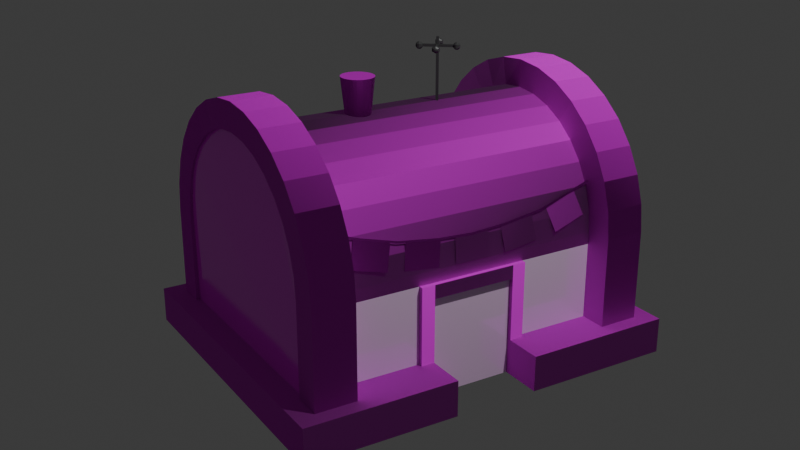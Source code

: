 # Source: Krusty_Krab.blend  (saved by Blender 4.5.90; exported with 4.5.12 LTS)
import bpy
from mathutils import Matrix  # noqa: F401  (used for matrix-valued properties, if any)

bpy.ops.wm.read_factory_settings(use_empty=True)
scene = bpy.context.scene
scene.name = 'Scene'

# ---- collections
col_collection = bpy.data.collections.new('Collection'); scene.collection.children.link(col_collection)

# ---- images (referenced by path relative to the original .blend; pixels are not part of the script)
import os
ASSET_DIR = os.environ.get("B2B_ASSET_DIR", "")  # directory of the original .blend (textures are referenced by path, not embedded)
HERE = os.path.dirname(os.path.abspath(__file__))  # packed textures are extracted next to this script under _unpacked/

def load_image(name, relpath, width, height, colorspace="sRGB"):
    """Load a texture the original file referenced (path relative to the .blend, or extracted next to this script)."""
    p = next((c for c in (os.path.join(HERE, relpath), os.path.join(ASSET_DIR, relpath)) if relpath and os.path.exists(c)), "")
    if p:
        img = bpy.data.images.load(p, check_existing=True)
        img.name = name
    else:  # same state as the original file: an image datablock whose file is absent (Cycles renders it pink)
        img = bpy.data.images.new(name, width, height)
        img.source = "FILE"
        img.filepath = "//" + (relpath or name)
    img.colorspace_settings.name = colorspace
    return img
img_ui2leaxlw_4k_albedo_jpeg_001 = load_image('ui2leaxlw_4K_Albedo.jpeg.001', 'ui2leaxlw_4K_Albedo.jpeg', 1024, 1024, 'sRGB')
img_ui2leaxlw_4k_roughness_jpeg = load_image('ui2leaxlw_4K_Roughness.jpeg', 'ui2leaxlw_4K_Roughness.jpeg', 1024, 1024, 'sRGB')
img_ui2leaxlw_4k_normal_jpeg = load_image('ui2leaxlw_4K_Normal.jpeg', 'ui2leaxlw_4K_Normal.jpeg', 1024, 1024, 'sRGB')
img_icon_simple_straight_line_37ea68e09d909aee36c8c85587968c33_pn = load_image('icon-simple-straight-line-37ea68e09d909aee36c8c85587968c33.pn', 'icon-simple-straight-line-37ea68e09d909aee36c8c85587968c33.png', 1024, 1024, 'sRGB')
img_seamless_pattern_metal_iron_plates_for_graphic_design_textured = load_image('seamless-pattern-metal-iron-plates-for-graphic-design-textured', 'seamless-pattern-metal-iron-plates-for-graphic-design-textured-background-illustration-construction-of-metal-and-nails-vector.jpg', 1024, 1024, 'sRGB')
img_metalnormalmap_png = load_image('metalnormalmap.png', 'metalnormalmap.png', 1024, 1024, 'sRGB')
img_goodenough2_png_001 = load_image('GOODENOUGH2.png.001', 'GOODENOUGH2.png', 1024, 1024, 'sRGB')
img_ulztacqs_4k_albedo_jpeg_001 = load_image('ulztacqs_4K_Albedo.jpeg.001', 'ulztacqs_4K_Albedo.jpeg', 1024, 1024, 'sRGB')
img_ulztacqs_4k_normal_jpeg_001 = load_image('ulztacqs_4K_Normal.jpeg.001', 'ulztacqs_4K_Normal.jpeg', 1024, 1024, 'sRGB')
img_flag1_png_001 = load_image('flag1.png.001', 'flag1.png', 1024, 1024, 'sRGB')
img_normalmap_png = load_image('NormalMap.png', 'NormalMap.png', 1024, 1024, 'Non-Color')
img_flag2_png_001 = load_image('flag2.png.001', 'flag2.png', 1024, 1024, 'sRGB')
img_flag3_png_001 = load_image('flag3.png.001', 'flag3.png', 1024, 1024, 'sRGB')
img_flag4_png_001 = load_image('flag4.png.001', 'flag4.png', 1024, 1024, 'sRGB')
img_flag5_png_001 = load_image('flag5.png.001', 'flag5.png', 1024, 1024, 'sRGB')
img_normalmap_png_001 = load_image('NormalMap.png.001', 'NormalMap.png', 1024, 1024, 'sRGB')

# ---- materials (node trees are filled in below, after node groups)
mat_krustwood = bpy.data.materials.new('KrustWood')
mat_glass = bpy.data.materials.new('Glass')
mat_lightmetal = bpy.data.materials.new('LightMetal')
mat_darkmetal = bpy.data.materials.new('DarkMetal')
mat_fishnet = bpy.data.materials.new('Fishnet')
mat_rope = bpy.data.materials.new('Rope')
mat_flag1 = bpy.data.materials.new('flag1')
mat_flag2 = bpy.data.materials.new('flag2')
mat_flag3 = bpy.data.materials.new('flag3')
mat_flag4 = bpy.data.materials.new('flag4')
mat_flag5 = bpy.data.materials.new('flag5')
mat_glassdoor = bpy.data.materials.new('Glassdoor')

# ---- material node trees
mat_krustwood.use_nodes = True; mat_krustwood.node_tree.nodes.clear()
_N = mat_krustwood.node_tree.nodes; _L = mat_krustwood.node_tree.links
n0 = _N.new('ShaderNodeBsdfPrincipled'); n0.name = 'Principled BSDF'; n0.location = (-262, 100)
n1 = _N.new('ShaderNodeOutputMaterial'); n1.name = 'Material Output'; n1.location = (138, 100)
n2 = _N.new('ShaderNodeTexImage'); n2.name = 'Image Texture'; n2.location = (-808, 98)
n2.image = img_ui2leaxlw_4k_albedo_jpeg_001
n3 = _N.new('ShaderNodeTexImage'); n3.name = 'Image Texture.001'; n3.location = (-808, -187)
n3.image = img_ui2leaxlw_4k_roughness_jpeg
n4 = _N.new('ShaderNodeTexImage'); n4.name = 'Image Texture.002'; n4.location = (-965, -500)
n4.image = img_ui2leaxlw_4k_normal_jpeg
n5 = _N.new('ShaderNodeVectorMath'); n5.name = 'Vector Math'; n5.location = (-479, -117)
n5.operation = 'MULTIPLY_ADD'
n5.inputs[1].default_value = (3.0, 3.0, 3.0)
n6 = _N.new('ShaderNodeVectorMath'); n6.name = 'Vector Math.001'; n6.location = (-488, -477)
n6.operation = 'MULTIPLY_ADD'
n6.inputs[1].default_value = (1.0, 1.0, 1.0)
n7 = _N.new('ShaderNodeNormalMap'); n7.name = 'Normal Map'; n7.location = (-680, -496)
_L.new(n0.outputs[0], n1.inputs[0])
_L.new(n2.outputs[0], n0.inputs[0])
_L.new(n3.outputs[0], n5.inputs[0])
_L.new(n5.outputs[0], n0.inputs[2])
_L.new(n6.outputs[0], n0.inputs[5])
_L.new(n4.outputs[0], n7.inputs[1])
_L.new(n7.outputs[0], n6.inputs[0])
n1.is_active_output = True
mat_glass.use_nodes = True; mat_glass.node_tree.nodes.clear()
_N = mat_glass.node_tree.nodes; _L = mat_glass.node_tree.links
n0 = _N.new('ShaderNodeBsdfPrincipled'); n0.name = 'Principled BSDF'; n0.location = (-118, 145)
n0.inputs[1].default_value = 0.1136
n0.inputs[2].default_value = 0.05
n0.inputs[13].default_value = 0.8864
n0.inputs[14].default_value = (0.3811, 0.8473, 1.0, 1.0)
n0.inputs[25].default_value = 0.2182
n1 = _N.new('ShaderNodeOutputMaterial'); n1.name = 'Material Output'; n1.location = (199, 145)
n2 = _N.new('ShaderNodeTexImage'); n2.name = 'Image Texture'; n2.location = (-649, -49)
n2.image = img_icon_simple_straight_line_37ea68e09d909aee36c8c85587968c33_pn
n3 = _N.new('ShaderNodeMix'); n3.name = 'Mix.001'; n3.location = (-330, 122)
n3.data_type = 'RGBA'
n3.blend_type = 'OVERLAY'
n3.inputs[0].default_value = 1.0
n3.inputs[6].default_value = (0.6345, 0.8613, 0.8433, 1.0)
_L.new(n0.outputs[0], n1.inputs[0])
_L.new(n3.outputs[2], n0.inputs[0])
_L.new(n2.outputs[0], n3.inputs[7])
n1.is_active_output = True
mat_lightmetal.use_nodes = True; mat_lightmetal.node_tree.nodes.clear()
_N = mat_lightmetal.node_tree.nodes; _L = mat_lightmetal.node_tree.links
n0 = _N.new('ShaderNodeBsdfPrincipled'); n0.name = 'Principled BSDF'; n0.location = (-350, 73)
n0.inputs[1].default_value = 0.5273
n0.inputs[2].default_value = 0.2682
n1 = _N.new('ShaderNodeOutputMaterial'); n1.name = 'Material Output'; n1.location = (50, 73)
n2 = _N.new('ShaderNodeTexImage'); n2.name = 'Image Texture'; n2.location = (-878, 56)
n2.image = img_seamless_pattern_metal_iron_plates_for_graphic_design_textured
n3 = _N.new('ShaderNodeTexImage'); n3.name = 'Image Texture.001'; n3.location = (-876, -226)
n3.image = img_metalnormalmap_png
n4 = _N.new('ShaderNodeNormalMap'); n4.name = 'Normal Map'; n4.location = (-579, -195)
_L.new(n0.outputs[0], n1.inputs[0])
_L.new(n2.outputs[0], n0.inputs[0])
_L.new(n3.outputs[0], n4.inputs[1])
_L.new(n4.outputs[0], n0.inputs[5])
n1.is_active_output = True
mat_darkmetal.use_nodes = True; mat_darkmetal.node_tree.nodes.clear()
_N = mat_darkmetal.node_tree.nodes; _L = mat_darkmetal.node_tree.links
n0 = _N.new('ShaderNodeBsdfPrincipled'); n0.name = 'Principled BSDF'; n0.location = (-200, 100)
n0.inputs[0].default_value = (0.07955, 0.08165, 0.08165, 1.0)
n0.inputs[1].default_value = 0.5
n1 = _N.new('ShaderNodeOutputMaterial'); n1.name = 'Material Output'; n1.location = (200, 100)
_L.new(n0.outputs[0], n1.inputs[0])
n1.is_active_output = True
mat_fishnet.use_nodes = True; mat_fishnet.node_tree.nodes.clear()
_N = mat_fishnet.node_tree.nodes; _L = mat_fishnet.node_tree.links
n0 = _N.new('ShaderNodeBsdfPrincipled'); n0.name = 'Principled BSDF'; n0.location = (-200, 100)
n0.inputs[2].default_value = 0.1409
n1 = _N.new('ShaderNodeOutputMaterial'); n1.name = 'Material Output'; n1.location = (200, 100)
n2 = _N.new('ShaderNodeTexImage'); n2.name = 'Image Texture'; n2.location = (-702, 89)
n2.image = img_goodenough2_png_001
_L.new(n0.outputs[0], n1.inputs[0])
_L.new(n2.outputs[0], n0.inputs[0])
_L.new(n2.outputs[1], n0.inputs[4])
n1.is_active_output = True
mat_rope.use_nodes = True; mat_rope.node_tree.nodes.clear()
_N = mat_rope.node_tree.nodes; _L = mat_rope.node_tree.links
n0 = _N.new('ShaderNodeBsdfPrincipled'); n0.name = 'Principled BSDF'; n0.location = (-12, 90)
n1 = _N.new('ShaderNodeOutputMaterial'); n1.name = 'Material Output'; n1.location = (271, 99)
n2 = _N.new('ShaderNodeTexImage'); n2.name = 'Image Texture'; n2.location = (-419, 79)
n2.image = img_ulztacqs_4k_albedo_jpeg_001
n3 = _N.new('ShaderNodeNormalMap'); n3.name = 'Normal Map'; n3.location = (-226, -237)
n3.space = 'BLENDER_OBJECT'
n4 = _N.new('ShaderNodeTexImage'); n4.name = 'Image Texture.001'; n4.location = (-557, -235)
n4.image = img_ulztacqs_4k_normal_jpeg_001
_L.new(n0.outputs[0], n1.inputs[0])
_L.new(n2.outputs[0], n0.inputs[0])
_L.new(n3.outputs[0], n0.inputs[5])
_L.new(n4.outputs[0], n3.inputs[1])
n1.is_active_output = True
mat_flag1.use_nodes = True; mat_flag1.node_tree.nodes.clear()
_N = mat_flag1.node_tree.nodes; _L = mat_flag1.node_tree.links
n0 = _N.new('ShaderNodeBsdfPrincipled'); n0.name = 'Principled BSDF'; n0.location = (-200, 100)
n0.inputs[2].default_value = 0.8
n1 = _N.new('ShaderNodeOutputMaterial'); n1.name = 'Material Output'; n1.location = (200, 100)
n2 = _N.new('ShaderNodeTexImage'); n2.name = 'Image Texture'; n2.location = (-737, 94)
n2.image = img_flag1_png_001
n3 = _N.new('ShaderNodeNormalMap'); n3.name = 'Normal Map'; n3.location = (-426, -187)
n4 = _N.new('ShaderNodeTexImage'); n4.name = 'Image Texture.001'; n4.location = (-741, -231)
n4.image = img_normalmap_png
_L.new(n0.outputs[0], n1.inputs[0])
_L.new(n2.outputs[0], n0.inputs[0])
_L.new(n3.outputs[0], n0.inputs[5])
_L.new(n4.outputs[0], n3.inputs[1])
n1.is_active_output = True
mat_flag2.use_nodes = True; mat_flag2.node_tree.nodes.clear()
_N = mat_flag2.node_tree.nodes; _L = mat_flag2.node_tree.links
n0 = _N.new('ShaderNodeBsdfPrincipled'); n0.name = 'Principled BSDF'; n0.location = (-200, 100)
n0.inputs[2].default_value = 0.8
n1 = _N.new('ShaderNodeOutputMaterial'); n1.name = 'Material Output'; n1.location = (200, 100)
n2 = _N.new('ShaderNodeTexImage'); n2.name = 'Image Texture'; n2.location = (-490, 80)
n2.image = img_flag2_png_001
n3 = _N.new('ShaderNodeNormalMap'); n3.name = 'Normal Map'; n3.location = (-530, -208)
n4 = _N.new('ShaderNodeTexImage'); n4.name = 'Image Texture.001'; n4.location = (-846, -253)
n4.image = img_normalmap_png
_L.new(n0.outputs[0], n1.inputs[0])
_L.new(n2.outputs[0], n0.inputs[0])
_L.new(n4.outputs[0], n3.inputs[1])
_L.new(n3.outputs[0], n0.inputs[5])
n1.is_active_output = True
mat_flag3.use_nodes = True; mat_flag3.node_tree.nodes.clear()
_N = mat_flag3.node_tree.nodes; _L = mat_flag3.node_tree.links
n0 = _N.new('ShaderNodeBsdfPrincipled'); n0.name = 'Principled BSDF'; n0.location = (-200, 100)
n0.inputs[2].default_value = 0.8
n1 = _N.new('ShaderNodeOutputMaterial'); n1.name = 'Material Output'; n1.location = (200, 100)
n2 = _N.new('ShaderNodeTexImage'); n2.name = 'Image Texture'; n2.location = (-490, 80)
n2.image = img_flag3_png_001
n3 = _N.new('ShaderNodeNormalMap'); n3.name = 'Normal Map'; n3.location = (-449, -256)
n4 = _N.new('ShaderNodeTexImage'); n4.name = 'Image Texture.001'; n4.location = (-764, -301)
n4.image = img_normalmap_png
_L.new(n0.outputs[0], n1.inputs[0])
_L.new(n2.outputs[0], n0.inputs[0])
_L.new(n4.outputs[0], n3.inputs[1])
_L.new(n3.outputs[0], n0.inputs[5])
n1.is_active_output = True
mat_flag4.use_nodes = True; mat_flag4.node_tree.nodes.clear()
_N = mat_flag4.node_tree.nodes; _L = mat_flag4.node_tree.links
n0 = _N.new('ShaderNodeBsdfPrincipled'); n0.name = 'Principled BSDF'; n0.location = (-200, 100)
n0.inputs[2].default_value = 0.8
n1 = _N.new('ShaderNodeOutputMaterial'); n1.name = 'Material Output'; n1.location = (200, 100)
n2 = _N.new('ShaderNodeTexImage'); n2.name = 'Image Texture'; n2.location = (-490, 80)
n2.image = img_flag4_png_001
n3 = _N.new('ShaderNodeNormalMap'); n3.name = 'Normal Map'; n3.location = (-517, -186)
n4 = _N.new('ShaderNodeTexImage'); n4.name = 'Image Texture.001'; n4.location = (-832, -231)
n4.image = img_normalmap_png
_L.new(n0.outputs[0], n1.inputs[0])
_L.new(n2.outputs[0], n0.inputs[0])
_L.new(n4.outputs[0], n3.inputs[1])
_L.new(n3.outputs[0], n0.inputs[5])
n1.is_active_output = True
mat_flag5.use_nodes = True; mat_flag5.node_tree.nodes.clear()
_N = mat_flag5.node_tree.nodes; _L = mat_flag5.node_tree.links
n0 = _N.new('ShaderNodeBsdfPrincipled'); n0.name = 'Principled BSDF'; n0.location = (-200, 100)
n0.inputs[2].default_value = 0.8
n1 = _N.new('ShaderNodeOutputMaterial'); n1.name = 'Material Output'; n1.location = (200, 100)
n2 = _N.new('ShaderNodeTexImage'); n2.name = 'Image Texture'; n2.location = (-490, 80)
n2.image = img_flag5_png_001
n3 = _N.new('ShaderNodeNormalMap'); n3.name = 'Normal Map'; n3.location = (-629, -211)
n4 = _N.new('ShaderNodeTexImage'); n4.name = 'Image Texture.001'; n4.location = (-944, -256)
n4.image = img_normalmap_png_001
_L.new(n0.outputs[0], n1.inputs[0])
_L.new(n2.outputs[0], n0.inputs[0])
_L.new(n4.outputs[0], n3.inputs[1])
_L.new(n3.outputs[0], n0.inputs[5])
n1.is_active_output = True
mat_glassdoor.use_nodes = True; mat_glassdoor.node_tree.nodes.clear()
_N = mat_glassdoor.node_tree.nodes; _L = mat_glassdoor.node_tree.links
n0 = _N.new('ShaderNodeBsdfPrincipled'); n0.name = 'Principled BSDF'; n0.location = (-109, 225)
n0.inputs[1].default_value = 0.1136
n0.inputs[2].default_value = 0.05
n0.inputs[13].default_value = 0.8864
n0.inputs[14].default_value = (0.3811, 0.8473, 1.0, 1.0)
n0.inputs[25].default_value = 0.2182
n1 = _N.new('ShaderNodeOutputMaterial'); n1.name = 'Material Output'; n1.location = (208, 225)
n2 = _N.new('ShaderNodeTexImage'); n2.name = 'Image Texture'; n2.location = (-888, 41)
n2.image = img_icon_simple_straight_line_37ea68e09d909aee36c8c85587968c33_pn
n3 = _N.new('ShaderNodeMix'); n3.name = 'Mix.001'; n3.location = (-586, 222)
n3.data_type = 'RGBA'
n3.blend_type = 'OVERLAY'
n3.inputs[0].default_value = 1.0
n3.inputs[6].default_value = (0.6345, 0.8613, 0.8433, 1.0)
_L.new(n0.outputs[0], n1.inputs[0])
_L.new(n2.outputs[0], n3.inputs[7])
_L.new(n3.outputs[2], n0.inputs[0])
n1.is_active_output = True

# ---- world
world_world = bpy.data.worlds.new('World'); scene.world = world_world
world_world.use_nodes = True; world_world.node_tree.nodes.clear()
_N = world_world.node_tree.nodes; _L = world_world.node_tree.links
n0 = _N.new('ShaderNodeOutputWorld'); n0.name = 'World Output'; n0.location = (200, 100)
n1 = _N.new('ShaderNodeBackground'); n1.name = 'Background'; n1.location = (-200, 100)
n1.inputs[0].default_value = (0.05088, 0.05088, 0.05088, 1.0)
_L.new(n1.outputs[0], n0.inputs[0])
n0.is_active_output = True
world_world.color = (0.05088, 0.05088, 0.05088)
world_world.sun_shadow_jitter_overblur = 0.0

# ---- cameras
cam_camera = bpy.data.cameras.new('Camera')
cam_camera.clip_end = 100.0
cam_camera.ortho_scale = 7.314

# ---- lights
light_light = bpy.data.lights.new('Light', 'POINT')
light_light.energy = 1000.0
light_light.shadow_soft_size = 0.1

# ---- meshes
me_cylinder = bpy.data.meshes.new('Cylinder')
me_cylinder.from_pydata([(1.0, 0.0, -1.506), (1.0, 0.0, 1.506), (0.9808, -0.1951, -1.506), (0.9808, -0.1951, 1.506), (0.9239, -0.3827, -1.506), (0.9239, -0.3827, 1.506), (0.8315, -0.5556, -1.506), (0.8315, -0.5556, 1.506), (0.7071, -0.7071, -1.506), (0.7071, -0.7071, 1.506), (0.5556, -0.8315, -1.506), (0.5556, -0.8315, 1.506), (0.3827, -0.9239, -1.506), (0.3827, -0.9239, 1.506), (0.1951, -0.9808, -1.506), (0.1951, -0.9808, 1.506), (0.0, -1.0, -1.506), (0.0, -1.0, 1.506), (-0.1951, -0.9808, -1.506), (-0.1951, -0.9808, 1.506), (-0.3827, -0.9239, -1.506), (-0.3827, -0.9239, 1.506), (-0.5556, -0.8315, -1.506), (-0.5556, -0.8315, 1.506), (-0.7071, -0.7071, -1.506), (-0.7071, -0.7071, 1.506), (-0.8315, -0.5556, -1.506), (-0.8315, -0.5556, 1.506), (-0.9239, -0.3827, -1.506), (-0.9239, -0.3827, 1.506), (-0.9808, -0.1951, -1.506), (-0.9808, -0.1951, 1.506), (-1.0, 0.0, -1.506), (-1.0, 0.0, 1.506), (1.0, -2.98e-08, 1.155), (1.0, 2.98e-08, -1.155), (0.9808, -0.1951, 1.155), (0.9808, -0.1951, -1.155), (0.9239, -0.3827, 1.155), (0.9239, -0.3827, -1.155), (0.8315, -0.5556, 1.155), (0.8315, -0.5556, -1.155), (0.7071, -0.7071, 1.155), (0.7071, -0.7071, -1.155), (0.5556, -0.8315, 1.155), (0.5556, -0.8315, -1.155), (0.3827, -0.9239, 1.155), (0.3827, -0.9239, -1.155), (0.1951, -0.9808, 1.155), (0.1951, -0.9808, -1.155), (0.0, -1.0, 1.155), (0.0, -1.0, -1.155), (-0.1951, -0.9808, 1.155), (-0.1951, -0.9808, -1.155), (-0.3827, -0.9239, 1.155), (-0.3827, -0.9239, -1.155), (-0.5556, -0.8315, 1.155), (-0.5556, -0.8315, -1.155), (-0.7071, -0.7071, 1.155), (-0.7071, -0.7071, -1.155), (-0.8315, -0.5556, 1.155), (-0.8315, -0.5556, -1.155), (-0.9239, -0.3827, 1.155), (-0.9239, -0.3827, -1.155), (-0.9808, -0.1951, 1.155), (-0.9808, -0.1951, -1.155), (-1.0, -2.98e-08, 1.155), (-1.0, 2.98e-08, -1.155), (1.239, -0.01174, -1.155), (1.239, -0.01174, -1.506), (1.215, -0.2418, -1.506), (1.215, -0.2418, 1.506), (1.239, -0.01174, 1.506), (1.215, -0.2418, -1.155), (1.145, -0.4742, -1.506), (1.145, -0.4742, 1.506), (1.145, -0.4742, -1.155), (1.03, -0.6885, -1.506), (1.03, -0.6885, 1.506), (1.03, -0.6885, -1.155), (0.8762, -0.8762, -1.506), (0.8762, -0.8762, 1.506), (0.8762, -0.8762, -1.155), (0.6885, -1.03, -1.506), (0.6885, -1.03, 1.506), (0.6885, -1.03, -1.155), (0.4742, -1.145, -1.506), (0.4742, -1.145, 1.506), (0.4742, -1.145, -1.155), (0.2418, -1.215, -1.506), (0.2418, -1.215, 1.506), (0.2418, -1.215, -1.155), (0.0, -1.239, -1.506), (0.0, -1.239, 1.506), (0.0, -1.239, -1.155), (-0.2418, -1.215, -1.506), (-0.2418, -1.215, 1.506), (-0.2418, -1.215, -1.155), (-0.4742, -1.145, -1.506), (-0.4742, -1.145, 1.506), (-0.4742, -1.145, -1.155), (-0.6885, -1.03, -1.506), (-0.6885, -1.03, 1.506), (-0.6885, -1.03, -1.155), (-0.8762, -0.8762, -1.506), (-0.8762, -0.8762, 1.506), (-0.8762, -0.8762, -1.155), (-1.03, -0.6885, -1.506), (-1.03, -0.6885, 1.506), (-1.03, -0.6885, -1.155), (-1.145, -0.4742, -1.506), (-1.145, -0.4742, 1.506), (-1.145, -0.4742, -1.155), (-1.215, -0.2418, -1.506), (-1.215, -0.2418, 1.506), (-1.215, -0.2418, -1.155), (-1.239, -0.01174, -1.506), (-1.239, -0.01174, 1.506), (-1.239, -0.01174, -1.155), (1.239, -0.01174, 1.155), (1.215, -0.2418, 1.155), (1.145, -0.4742, 1.155), (1.03, -0.6885, 1.155), (0.8762, -0.8762, 1.155), (0.6885, -1.03, 1.155), (0.4742, -1.145, 1.155), (0.2418, -1.215, 1.155), (0.0, -1.239, 1.155), (-0.2418, -1.215, 1.155), (-0.4742, -1.145, 1.155), (-0.6885, -1.03, 1.155), (-0.8762, -0.8762, 1.155), (-1.03, -0.6885, 1.155), (-1.145, -0.4742, 1.155), (-1.215, -0.2418, 1.155), (-1.239, -0.01174, 1.155), (1.372, 1.069, -1.668), (1.372, 0.7631, -1.668), (-1.372, 1.069, -1.668), (-1.372, 0.7631, -1.668), (1.372, 1.069, 1.668), (1.372, 0.7631, 1.668), (-1.372, 1.069, 1.668), (-1.372, 0.7631, 1.668), (0.1951, -0.9808, 1.411), (-4.6e-09, -1.0, -1.411), (-7.667e-10, -1.0, 1.411), (1.0, 0.0, -1.443), (0.9808, -0.1951, -1.443), (0.9808, -0.1951, 1.443), (1.0, 0.0, 1.443), (0.9239, -0.3827, -1.443), (0.9239, -0.3827, 1.443), (0.8315, -0.5556, -1.443), (0.8315, -0.5556, 1.443), (0.7071, -0.7071, -1.443), (0.7071, -0.7071, 1.443), (0.5556, -0.8315, -1.443), (0.5556, -0.8315, 1.443), (0.3827, -0.9239, -1.443), (0.3827, -0.9239, 1.443), (0.1951, -0.9808, -1.443), (0.1951, -0.9808, 1.443), (-0.1951, -0.9808, -1.443), (-0.1951, -0.9808, 1.443), (-0.3827, -0.9239, -1.443), (-0.3827, -0.9239, 1.443), (-0.5556, -0.8315, -1.443), (-0.5556, -0.8315, 1.443), (-0.7071, -0.7071, -1.443), (-0.7071, -0.7071, 1.443), (-0.8315, -0.5556, -1.443), (-0.8315, -0.5556, 1.443), (-0.9239, -0.3827, -1.443), (-0.9239, -0.3827, 1.443), (-0.9808, -0.1951, -1.443), (-0.9808, -0.1951, 1.443), (-1.0, 0.0, -1.443), (-1.0, 0.0, 1.443), (0.9997, 1.069, 0.3647), (1.372, 1.069, 0.3647), (0.9997, 0.7631, 0.3647), (1.372, 0.7631, -0.3646), (1.372, 1.069, -0.3646), (0.9997, 1.069, -0.3646), (0.9997, 0.7631, -0.3646), (1.372, 0.7631, 0.3647), (1.0, 0.7631, 1.506), (1.239, 0.7631, 1.506), (1.0, 0.7631, -1.155), (1.239, 0.7631, -1.155), (-1.0, 0.7631, 1.155), (-1.239, 0.7631, 1.155), (-1.0, 0.7631, -1.506), (-1.239, 0.7631, -1.506), (-1.239, 0.7631, 1.506), (1.239, 0.7631, 1.155), (1.239, 0.7631, -1.506), (-1.239, 0.7631, -1.155), (-1.0, 0.7631, -1.155), (1.0, 0.7631, 1.155), (-1.0, 0.7631, 1.506), (1.0, 0.7631, -1.506), (-1.0, 0.7631, 1.411), (1.0, 0.7631, 1.411), (1.0, 0.7631, -1.411), (-1.0, 0.7631, -1.411), (0.9998, 0.7631, 0.4807), (1.04, 0.7631, 0.4808), (1.04, 0.1043, 0.4808), (1.04, 0.7631, 0.3647), (1.04, 0.1043, 0.3647), (1.0, 0.1043, 0.3647), (1.04, 0.1043, -0.3646), (1.04, 0.1043, -0.4807), (1.0, 0.1055, 1.506), (1.239, 0.09539, 1.506), (1.0, 0.1055, -1.155), (1.239, 0.09539, -1.155), (-1.239, 0.09539, 1.155), (-1.0, 0.1055, 1.155), (-1.239, 0.09539, -1.506), (-1.0, 0.1055, -1.506), (-1.239, 0.09539, 1.506), (1.239, 0.09539, 1.155), (1.239, 0.09539, -1.506), (-1.239, 0.09539, -1.155), (-1.0, 0.1055, -1.155), (1.0, 0.1055, 1.155), (-1.0, 0.1055, 1.506), (1.0, 0.1055, -1.506), (-1.0, 0.1055, 1.411), (1.0, 0.1055, 1.411), (-1.0, 0.1055, -1.411), (1.0, 0.1055, -1.411), (1.0, 0.1006, -1.411), (-1.0, 0.1006, -1.411), (1.0, 0.1006, 1.411), (-1.0, 0.1006, 1.411), (1.0, 0.1006, -1.443), (-1.0, 0.1006, -1.443), (1.0, 0.1006, 1.443), (-1.0, 0.1006, 1.443), (-0.000979, -1.294, -0.2921), (0.0272, -1.294, -0.2947), (0.05429, -1.294, -0.3025), (0.07926, -1.294, -0.3152), (0.1011, -1.294, -0.3323), (0.1191, -1.294, -0.3531), (0.1324, -1.294, -0.3768), (0.1407, -1.294, -0.4026), (0.1434, -1.294, -0.4294), (0.1407, -1.294, -0.4562), (0.1324, -1.294, -0.4819), (0.1191, -1.294, -0.5057), (0.1011, -1.294, -0.5265), (0.07926, -1.294, -0.5436), (0.05429, -1.294, -0.5563), (0.0272, -1.294, -0.5641), (-0.000979, -1.294, -0.5667), (-0.02915, -1.294, -0.5641), (-0.05625, -1.294, -0.5563), (-0.08121, -1.294, -0.5436), (-0.1031, -1.294, -0.5265), (-0.1211, -1.294, -0.5057), (-0.1344, -1.294, -0.4819), (-0.1426, -1.294, -0.4562), (-0.1454, -1.294, -0.4294), (-0.1426, -1.294, -0.4026), (-0.1344, -1.294, -0.3768), (-0.1211, -1.294, -0.3531), (-0.1031, -1.294, -0.3323), (-0.08121, -1.294, -0.3152), (-0.05625, -1.294, -0.3025), (-0.02915, -1.294, -0.2947), (0.01914, -0.9429, 0.3106), (0.01914, -1.526, 0.3106), (0.005413, -0.9429, 0.2933), (0.005413, -1.526, 0.2933), (0.001833, -0.9429, 0.3243), (0.001833, -1.526, 0.3243), (-0.0119, -0.9429, 0.307), (-0.0119, -1.526, 0.307), (0.01914, -1.442, 0.3106), (0.005413, -1.442, 0.2933), (-0.0119, -1.442, 0.307), (0.001833, -1.442, 0.3243), (0.01914, -1.463, 0.3106), (0.005413, -1.463, 0.2933), (-0.0119, -1.463, 0.307), (0.001833, -1.463, 0.3243), (-0.09716, -1.479, 0.1805), (0.1193, -1.451, 0.4531), (0.129, -1.443, 0.44), (0.1309, -1.437, 0.4241), (0.1247, -1.435, 0.4097), (0.1119, -1.437, 0.4007), (-0.1041, -1.467, 0.172), (-0.08335, -1.459, 0.2225), (0.09596, -1.443, 0.3994), (0.129, -1.459, 0.44), (0.1309, -1.465, 0.4241), (0.1247, -1.467, 0.4097), (0.1119, -1.465, 0.4007), (-0.09927, -1.465, 0.2212), (-0.1121, -1.467, 0.2122), (0.09596, -1.459, 0.3994), (0.1168, -1.467, 0.4499), (0.1098, -1.479, 0.4413), (0.1003, -1.484, 0.4296), (-0.1183, -1.465, 0.1978), (-0.1164, -1.459, 0.1819), (0.08374, -1.435, 0.4093), (0.09072, -1.423, 0.4179), (0.1003, -1.419, 0.4296), (0.1098, -1.423, 0.4413), (0.1168, -1.435, 0.4499), (-0.08335, -1.443, 0.2225), (0.07152, -1.443, 0.4193), (0.06956, -1.437, 0.4351), (0.07581, -1.435, 0.4495), (0.08862, -1.437, 0.4586), (0.1045, -1.443, 0.4599), (0.07152, -1.459, 0.4193), (-0.09927, -1.437, 0.2212), (-0.1121, -1.435, 0.2122), (0.06956, -1.465, 0.4351), (0.07581, -1.467, 0.4495), (0.08862, -1.465, 0.4586), (0.1045, -1.459, 0.4599), (0.08374, -1.467, 0.4093), (0.09072, -1.479, 0.4179), (-0.1183, -1.437, 0.1978), (-0.1164, -1.443, 0.1819), (-0.07113, -1.435, 0.2126), (-0.0781, -1.423, 0.204), (-0.08763, -1.419, 0.1923), (-0.09716, -1.423, 0.1805), (-0.1041, -1.435, 0.172), (-0.08763, -1.484, 0.1923), (-0.0781, -1.479, 0.204), (-0.07113, -1.467, 0.2126), (-0.1067, -1.451, 0.1688), (-0.09192, -1.459, 0.162), (-0.076, -1.465, 0.1633), (-0.0632, -1.467, 0.1724), (-0.05694, -1.465, 0.1867), (-0.05891, -1.459, 0.2026), (-0.09192, -1.443, 0.162), (-0.076, -1.437, 0.1633), (-0.0632, -1.435, 0.1724), (-0.05694, -1.437, 0.1867), (-0.05891, -1.443, 0.2026), (-0.1122, -1.443, 0.3791), (-0.128, -1.437, 0.377), (-0.1425, -1.435, 0.3831), (-0.1516, -1.437, 0.3958), (-0.153, -1.443, 0.4118), (-0.1122, -1.459, 0.3791), (-0.128, -1.465, 0.377), (-0.1425, -1.467, 0.3831), (-0.1516, -1.465, 0.3958), (-0.153, -1.459, 0.4118), (-0.1463, -1.451, 0.4266), (-0.1023, -1.467, 0.3914), (-0.111, -1.479, 0.3983), (-0.1227, -1.484, 0.4077), (-0.1432, -1.435, 0.4241), (-0.1345, -1.423, 0.4171), (-0.1227, -1.419, 0.4077), (-0.111, -1.423, 0.3983), (-0.1023, -1.435, 0.3914), (-0.1333, -1.443, 0.4364), (-0.1175, -1.437, 0.4384), (-0.103, -1.435, 0.4323), (-0.09389, -1.437, 0.4196), (-0.09247, -1.443, 0.4036), (-0.1333, -1.459, 0.4364), (-0.1175, -1.465, 0.4384), (-0.103, -1.467, 0.4323), (-0.09389, -1.465, 0.4196), (-0.09247, -1.459, 0.4036), (-0.1432, -1.467, 0.4241), (-0.1345, -1.479, 0.4171), (0.1475, -1.451, 0.1953), (0.1346, -1.443, 0.1855), (0.1188, -1.437, 0.1833), (0.1043, -1.435, 0.1893), (0.09504, -1.437, 0.202), (0.0935, -1.443, 0.2179), (0.1346, -1.459, 0.1855), (0.1188, -1.465, 0.1833), (0.1043, -1.467, 0.1893), (0.09504, -1.465, 0.202), (0.0935, -1.459, 0.2179), (0.1444, -1.467, 0.1978), (0.1357, -1.479, 0.2047), (0.1238, -1.484, 0.214), (0.1033, -1.435, 0.2302), (0.1119, -1.423, 0.2234), (0.1238, -1.419, 0.214), (0.1357, -1.423, 0.2047), (0.1444, -1.435, 0.1978), (0.113, -1.443, 0.2426), (0.1289, -1.437, 0.2448), (0.1433, -1.435, 0.2388), (0.1526, -1.437, 0.2261), (0.1541, -1.443, 0.2102), (0.113, -1.459, 0.2426), (0.1289, -1.465, 0.2448), (0.1433, -1.467, 0.2388), (0.1526, -1.465, 0.2261), (0.1541, -1.459, 0.2102), (0.1033, -1.467, 0.2302), (0.1119, -1.479, 0.2234), (0.01021, -0.999, -1.441), (0.01488, -0.9985, -1.443), (-0.06242, -0.9939, -0.342), (-0.04338, -0.9957, -0.5267), (-0.04338, -0.9957, -0.3321), (0.0, -1.0, -0.3237), (-0.0009789, -0.9999, -0.3236), (-0.02264, -0.9978, -0.5329), (-0.0009789, -0.9999, -0.5352), (0.0, -1.0, -0.5351), (-0.02264, -0.9978, -0.3258), (-0.111, -0.9891, -0.4294), (-0.1089, -0.9893, -0.4498), (-0.1027, -0.9899, -0.3893), (-0.1027, -0.9899, -0.4695), (-0.1089, -0.9893, -0.409), (-0.09265, -0.9909, -0.4876), (-0.06242, -0.9939, -0.5168), (-0.07905, -0.9922, -0.5036), (-0.07905, -0.9922, -0.3552), (-0.09265, -0.9909, -0.3711), (0.02069, -0.998, -0.3258), (0.02069, -0.998, -0.533), (0.06047, -0.994, -0.5168), (0.04143, -0.9959, -0.5267), (0.06047, -0.994, -0.3419), (0.04143, -0.9959, -0.332), (0.09071, -0.9911, -0.4876), (0.09071, -0.9911, -0.3711), (0.1091, -0.9893, -0.4294), (0.107, -0.9895, -0.4498), (0.107, -0.9895, -0.409), (0.07711, -0.9924, -0.5036), (0.1008, -0.9901, -0.4695), (0.1008, -0.9901, -0.3893), (0.07711, -0.9924, -0.3551), (-3.204e-09, -1.0, -1.443), (-8.937e-10, -1.0, 1.443), (0.9997, 0.7631, -0.4807), (1.04, 0.7631, -0.4807), (1.04, 0.7631, -0.3646), (1.0, 0.1043, -0.3646), (1.0, 0.1043, 0.2099), (0.9999, 0.6595, 0.4625), (0.9999, 0.6704, 0.4807), (0.9998, 0.5056, -0.4807), (1.04, 0.2212, -0.3646), (1.04, 0.2212, 0.3647), (1.0, 0.2211, 0.3647), (1.0, 0.2211, -0.3646), (1.0, 0.2206, 0.3647), (1.0, 0.1055, 0.2115), (1.0, 0.1043, 0.4806), (1.0, 0.1055, 0.4795), (1.0, 0.2197, 0.385), (1.0, 0.169, 0.3647), (1.0, 0.1043, 0.4807), (1.0, 0.1055, 0.4807), (1.0, 0.1043, -0.4807), (1.0, 0.1055, -0.4807), (0.07495, -1.462, 0.4165), (0.07599, -1.463, 0.4178), (0.07425, -1.446, 0.4156), (0.07425, -1.457, 0.4156), (0.07478, -1.442, 0.4163), (0.09129, -1.457, 0.4015), (0.09129, -1.446, 0.4015), (0.09187, -1.442, 0.4023), (0.09295, -1.463, 0.4036), (0.09209, -1.462, 0.4025), (-0.1073, -1.456, 0.3827), (-0.1073, -1.446, 0.3827), (-0.1093, -1.463, 0.3842), (-0.1085, -1.462, 0.3836), (-0.1082, -1.442, 0.3833), (-0.09398, -1.445, 0.4003), (-0.09398, -1.458, 0.4003), (-0.09456, -1.442, 0.4008), (-0.09632, -1.463, 0.4022), (-0.0947, -1.461, 0.4009), (-0.06256, -1.456, 0.2076), (-0.06351, -1.462, 0.2064), (-0.0641, -1.463, 0.2056), (-0.06256, -1.446, 0.2076), (-0.06322, -1.442, 0.2067), (-0.0801, -1.458, 0.221), (-0.0801, -1.445, 0.221), (-0.08055, -1.442, 0.2204), (-0.08065, -1.461, 0.2203), (-0.08196, -1.463, 0.2187), (0.1088, -1.446, 0.2394), (0.1088, -1.457, 0.2394), (0.1099, -1.462, 0.2386), (0.1109, -1.463, 0.2378), (0.1096, -1.442, 0.2388), (0.09531, -1.457, 0.222), (0.09531, -1.446, 0.222), (0.09597, -1.442, 0.2214), (0.09618, -1.462, 0.2213), (0.09752, -1.463, 0.2202), (0.08264, -1.442, 0.408), (0.08984, -1.463, 0.4044), (0.08311, -1.463, 0.4085), (0.07765, -1.463, 0.4143), (-0.07003, -1.442, 0.2139), (-0.07722, -1.463, 0.2175), (-0.07049, -1.463, 0.2133), (-0.06503, -1.463, 0.2076), (-0.101, -1.442, 0.3903), (-0.1072, -1.463, 0.3852), (-0.1015, -1.463, 0.3907), (-0.09741, -1.463, 0.3975), (0.1019, -1.442, 0.2313), (0.09839, -1.463, 0.2241), (0.1025, -1.463, 0.2309), (0.1081, -1.463, 0.2364), (0.001833, -0.9998, 0.3243), (0.01914, -0.9981, 0.3106), (-0.0119, -0.9988, 0.307), (0.0, -1.0, 0.322), (0.005413, -0.9995, 0.2933), (0.0, -1.0, 0.2976), (-0.007733, -0.9992, -1.443), (-3.14e-09, -1.0, -1.443), (-3.14e-09, -1.0, -1.443), (1.0, 0.1055, 0.4783), (0.9424, -0.3629, -0.948), (0.9424, -0.3441, -0.9544), (0.9424, -0.437, -1.165), (0.9424, -0.4182, -1.171), (0.9763, -0.2913, -0.6565), (0.9763, -0.2725, -0.663), (0.9832, -0.2442, -0.3016), (0.9832, -0.2255, -0.308), (0.9902, -0.231, 0.008977), (0.9902, -0.2124, 0.008792), (0.9424, -0.3629, 0.948), (0.9424, -0.3441, 0.9544), (0.9424, -0.437, 1.165), (0.9424, -0.4182, 1.171), (0.9763, -0.2913, 0.6565), (0.9763, -0.2725, 0.663), (0.9832, -0.2442, 0.3016), (0.9832, -0.2255, 0.308), (0.9902, -0.231, -0.008977), (0.9902, -0.2124, -0.008792), (0.99, -0.2313, 0.0), (0.99, -0.2128, 0.0), (-1.188, 0.8469, -1.468), (1.204, 0.8469, -1.468), (-1.188, 0.8517, 1.466), (1.204, 0.8517, 1.466), (-0.5234, -1.051, 1.466), (-1.015, -0.5811, 1.486), (1.031, -0.5811, 1.486), (0.5402, -1.051, 1.466), (0.5402, -1.055, -1.468), (1.031, -0.5859, -1.487), (-1.015, -0.5859, -1.487), (-0.5234, -1.055, -1.468), (0.9375, -0.3638, -1.008), (0.9947, -0.1546, -1.065), (0.9581, -0.2878, -0.709), (1.015, -0.07858, -0.7661), (0.984, -0.2243, -0.1546), (1.005, -0.0009657, -0.1546), (0.984, -0.2243, 0.1546), (1.005, -0.0009657, 0.1546), (0.9733, -0.2699, -0.5874), (0.998, -0.04853, -0.6139), (0.9773, -0.2336, -0.2803), (1.002, -0.01225, -0.3068), (0.9769, -0.2292, 0.2724), (1.015, -0.009928, 0.3008), (0.9693, -0.2675, 0.5792), (1.007, -0.04823, 0.6075), (0.9554, -0.2867, 0.7259), (1.019, -0.08122, 0.7899), (0.9309, -0.3714, 1.022), (0.9942, -0.166, 1.086)], [], [(45, 47, 88, 85), (29, 31, 114, 111), (48, 46, 125, 126), (11, 13, 87, 84), (30, 28, 110, 113), (47, 49, 91, 88), (12, 10, 83, 86), (50, 48, 126, 127), (27, 29, 111, 108), (49, 51, 94, 91), (9, 11, 84, 81), (28, 26, 107, 110), (52, 50, 127, 128), (10, 8, 80, 83), (51, 53, 97, 94), (25, 27, 108, 105), (54, 52, 128, 129), (7, 9, 81, 78), (26, 24, 104, 107), (53, 55, 100, 97), (8, 6, 77, 80), (56, 54, 129, 130), (65, 64, 66, 67), (23, 25, 105, 102), (63, 62, 64, 65), (55, 57, 103, 100), (61, 60, 62, 63), (5, 7, 78, 75), (59, 58, 60, 61), (24, 22, 101, 104), (57, 56, 58, 59), (58, 56, 130, 131), (55, 54, 56, 57), (6, 4, 74, 77), (53, 52, 54, 55), (57, 59, 106, 103), (21, 23, 102, 99), (47, 46, 48, 49), (60, 58, 131, 132), (45, 44, 46, 47), (3, 5, 75, 71), (43, 42, 44, 45), (22, 20, 98, 101), (41, 40, 42, 43), (39, 38, 40, 41), (59, 61, 109, 106), (37, 36, 38, 39), (4, 2, 70, 74), (35, 34, 36, 37), (119, 72, 71, 120), (120, 71, 75, 121), (121, 75, 78, 122), (122, 78, 81, 123), (123, 81, 84, 124), (124, 84, 87, 125), (125, 87, 90, 126), (126, 90, 93, 127), (127, 93, 96, 128), (128, 96, 99, 129), (129, 99, 102, 130), (130, 102, 105, 131), (131, 105, 108, 132), (132, 108, 111, 133), (133, 111, 114, 134), (134, 114, 117, 135), (113, 115, 118, 116), (110, 112, 115, 113), (107, 109, 112, 110), (104, 106, 109, 107), (101, 103, 106, 104), (98, 100, 103, 101), (95, 97, 100, 98), (92, 94, 97, 95), (89, 91, 94, 92), (86, 88, 91, 89), (83, 85, 88, 86), (80, 82, 85, 83), (77, 79, 82, 80), (74, 76, 79, 77), (70, 73, 76, 74), (69, 68, 73, 70), (14, 12, 86, 89), (46, 44, 124, 125), (32, 30, 113, 116), (13, 15, 90, 87), (43, 45, 85, 82), (31, 33, 117, 114), (44, 42, 123, 124), (16, 14, 89, 92), (41, 43, 82, 79), (15, 17, 93, 90), (42, 40, 122, 123), (39, 41, 79, 76), (65, 67, 118, 115), (18, 16, 92, 95), (40, 38, 121, 122), (66, 64, 134, 135), (17, 19, 96, 93), (37, 39, 76, 73), (63, 65, 115, 112), (38, 36, 120, 121), (2, 0, 69, 70), (64, 62, 133, 134), (20, 18, 95, 98), (35, 37, 73, 68), (1, 3, 71, 72), (61, 63, 112, 109), (19, 21, 99, 96), (36, 34, 119, 120), (62, 60, 132, 133), (136, 137, 139, 138), (138, 139, 143, 142), (142, 143, 141, 140), (140, 141, 186, 180), (138, 142, 140, 180, 179, 184, 183, 136), (178, 150, 241, 242), (183, 182, 137, 136), (179, 180, 186, 181), (184, 185, 182, 183), (215, 1, 72, 216), (217, 35, 68, 218), (220, 219, 192, 191), (222, 221, 194, 193), (219, 135, 117, 223), (216, 72, 119, 224), (218, 68, 69, 225), (221, 116, 118, 226), (227, 67, 66, 220), (226, 227, 199, 198), (224, 228, 200, 196), (223, 229, 201, 195), (225, 230, 202, 197), (234, 233, 206, 205), (209, 211, 210, 208), (207, 208, 210, 181), (201, 229, 231, 203), (202, 230, 234, 205), (204, 232, 215, 187), (206, 233, 222, 193), (203, 231, 232, 204), (69, 0, 230, 225), (117, 33, 229, 223), (119, 34, 228, 224), (118, 67, 227, 226), (199, 227, 220, 191), (194, 221, 226, 198), (190, 218, 225, 197), (188, 216, 224, 196), (192, 219, 223, 195), (32, 116, 221, 222), (66, 135, 219, 220), (189, 217, 218, 190), (187, 215, 216, 188), (236, 235, 239, 240), (237, 238, 242, 241), (147, 177, 240, 239), (244, 243, 274, 273, 272, 271, 270, 269, 268, 267, 266, 265, 264, 263, 262, 261, 260, 259, 258, 257, 256, 255, 254, 253, 252, 251, 250, 249, 248, 247, 246, 245), (287, 276, 278, 288), (288, 278, 282, 289), (289, 282, 280, 290), (290, 280, 276, 287), (277, 281, 279, 275), (282, 278, 276, 280), (295, 296, 313, 314), (293, 294, 315, 316), (296, 299, 312, 313), (294, 295, 314, 315), (292, 293, 316), (302, 303, 296, 295), (300, 301, 294, 293), (303, 306, 299, 296), (301, 302, 295, 294), (292, 300, 293), (307, 308, 301, 300), (308, 309, 302, 301), (292, 307, 300), (309, 331, 303, 302), (328, 327, 309, 308), (292, 329, 307), (327, 326, 331, 309), (329, 328, 308, 307), (319, 318, 323, 326), (321, 320, 327, 328), (292, 322, 329), (320, 319, 326, 327), (322, 321, 328, 329), (315, 314, 320, 321), (292, 316, 322), (314, 313, 319, 320), (316, 315, 321, 322), (313, 312, 318, 319), (337, 338, 333, 332), (334, 335, 324, 317), (336, 337, 332, 325), (338, 342, 333), (335, 336, 325, 324), (317, 324, 304, 298), (325, 332, 310, 305), (333, 342, 311), (324, 325, 305, 304), (332, 333, 311, 310), (305, 310, 291, 339), (311, 342, 297), (304, 305, 339, 340), (310, 311, 297, 291), (339, 291, 344, 345), (297, 342, 343), (340, 339, 345, 346), (291, 297, 343, 344), (343, 342, 348), (346, 345, 350, 351), (344, 343, 348, 349), (347, 346, 351, 352), (345, 344, 349, 350), (351, 350, 336, 335), (349, 348, 338, 337), (352, 351, 335, 334), (350, 349, 337, 336), (348, 342, 338), (357, 363, 367), (355, 356, 368, 369), (353, 354, 370, 371), (356, 357, 367, 368), (354, 355, 369, 370), (360, 361, 356, 355), (358, 359, 354, 353), (361, 362, 357, 356), (359, 360, 355, 354), (362, 363, 357), (383, 382, 362, 361), (365, 366, 360, 359), (382, 363, 362), (366, 383, 361, 360), (378, 377, 382, 383), (380, 379, 366, 365), (377, 363, 382), (379, 378, 383, 366), (373, 372, 377, 378), (375, 374, 379, 380), (372, 363, 377), (374, 373, 378, 379), (376, 375, 380, 381), (370, 369, 374, 375), (367, 363, 372), (369, 368, 373, 374), (371, 370, 375, 376), (368, 367, 372, 373), (387, 388, 399, 400), (385, 386, 401, 402), (388, 389, 398, 399), (386, 387, 400, 401), (384, 385, 402), (392, 393, 388, 387), (390, 391, 386, 385), (393, 394, 389, 388), (391, 392, 387, 386), (384, 390, 385), (395, 396, 391, 390), (396, 397, 392, 391), (384, 395, 390), (397, 414, 393, 392), (411, 410, 397, 396), (384, 412, 395), (410, 409, 414, 397), (412, 411, 396, 395), (404, 403, 408, 409), (406, 405, 410, 411), (384, 407, 412), (405, 404, 409, 410), (407, 406, 411, 412), (401, 400, 405, 406), (384, 402, 407), (400, 399, 404, 405), (402, 401, 406, 407), (399, 398, 403, 404), (14, 16, 145, 415, 416, 161), (25, 23, 168, 170), (7, 5, 152, 154), (153, 6, 8, 155), (169, 24, 26, 171), (9, 7, 154, 156), (172, 27, 25, 170), (164, 19, 17, 146, 452), (155, 8, 10, 157), (171, 26, 28, 173), (11, 9, 156, 158), (174, 29, 27, 172), (147, 0, 2, 148), (163, 18, 20, 165), (3, 1, 150, 149), (21, 19, 164, 166), (157, 10, 12, 159), (173, 28, 30, 175), (13, 11, 158, 160), (176, 31, 29, 174), (148, 2, 4, 151), (165, 20, 22, 167), (5, 3, 149, 152), (23, 21, 166, 168), (159, 12, 14, 161), (175, 30, 32, 177), (15, 13, 160, 162), (178, 33, 31, 176), (151, 4, 6, 153), (167, 22, 24, 169), (156, 154, 152, 149, 150, 178, 176, 174, 172, 170, 168, 166, 164, 452, 162, 160, 158), (146, 144, 162, 452), (200, 181, 186, 141, 143, 139, 137, 182, 455, 454, 453, 185, 189, 190, 197, 202, 205, 206, 193, 194, 198, 199, 191, 192, 195, 201, 203, 204, 187, 188, 196), (455, 182, 185), (237, 232, 231, 238), (177, 32, 222, 233, 236, 240), (150, 1, 215, 232, 237, 241), (234, 230, 0, 147, 239, 235), (242, 238, 231, 229, 33, 178), (213, 211, 212, 457, 456), (474, 217, 189, 185, 460), (179, 181, 463, 464, 185, 184), (181, 200, 228, 472, 459, 458), (463, 462, 461, 464), (212, 465, 466, 457), (211, 213, 461, 462), (207, 181, 458, 459), (209, 208, 207, 459, 472, 471), (209, 471, 467, 212, 211), (463, 181, 210, 211, 462), (470, 465, 212), (455, 213, 214, 454), (453, 460, 185), (461, 213, 455, 185, 464), (214, 213, 456, 473), (460, 453, 454, 214, 473, 474), (233, 234, 235, 236), (421, 243, 244, 436, 420), (244, 245, 441, 436), (245, 246, 440, 441), (246, 247, 450, 440), (247, 248, 443, 450), (248, 249, 449, 443), (249, 250, 446, 449), (446, 250, 251, 444), (444, 251, 252, 445), (445, 252, 253, 448), (448, 253, 254, 442), (442, 254, 255, 447), (255, 256, 438, 447), (256, 257, 439, 438), (257, 258, 437, 439), (258, 259, 423, 424, 437), (259, 260, 422, 423), (422, 260, 261, 418), (418, 261, 262, 432), (432, 262, 263, 433), (264, 431, 433, 263), (265, 429, 431, 264), (266, 427, 429, 265), (427, 266, 267, 426), (426, 267, 268, 430), (430, 268, 269, 428), (428, 269, 270, 435), (435, 270, 271, 434), (434, 271, 272, 417), (417, 272, 273, 419), (419, 273, 274, 425), (425, 274, 243, 421), (479, 286, 290, 476, 475, 478, 477), (476, 290, 287, 483, 516, 517, 518), (287, 283, 482, 481, 480, 484, 483), (283, 286, 479, 515, 482), (489, 285, 289, 487, 488, 485, 486), (524, 487, 289, 290, 493, 526, 525), (493, 290, 286, 492, 490, 491, 494), (492, 286, 285, 489, 523), (284, 288, 497, 496, 495, 498, 499), (497, 288, 289, 504, 520, 521, 522), (504, 289, 285, 502, 501, 500, 503), (285, 284, 499, 519, 502), (509, 283, 287, 508, 507, 506, 505), (530, 508, 287, 288, 514, 528, 529), (513, 514, 288, 284, 512, 511, 510), (512, 284, 283, 509, 527), (312, 299, 481, 482, 515), (299, 306, 480, 481), (306, 303, 331, 330, 516, 483, 484), (480, 306, 484), (516, 330, 517), (518, 330, 331, 326, 323, 475, 476), (323, 478, 475), (517, 330, 518), (323, 318, 477, 478), (477, 318, 312, 515, 479), (334, 317, 501, 502, 519), (501, 317, 298, 500), (503, 298, 304, 340, 341, 520, 504), (341, 521, 520), (500, 298, 503), (495, 496, 347), (341, 522, 521), (522, 341, 340, 346, 347, 496, 497), (347, 352, 498, 495), (352, 334, 519, 499, 498), (486, 353, 371, 523, 489), (358, 353, 486, 485), (364, 365, 359, 358, 488, 487, 524), (364, 524, 525), (358, 485, 488), (364, 525, 526), (491, 381, 494), (381, 380, 365, 364, 526, 493, 494), (376, 381, 491, 490), (371, 376, 490, 492, 523), (527, 398, 389, 511, 512), (511, 389, 394, 510), (514, 513, 394, 393, 414, 413, 528), (413, 529, 528), (394, 513, 510), (413, 414, 409, 408, 507, 508, 530), (529, 413, 530), (507, 408, 506), (506, 408, 403, 505), (505, 403, 398, 527, 509), (531, 286, 283, 532), (532, 275, 279, 531), (533, 285, 286, 531, 534), (534, 531, 279, 281, 533), (284, 285, 533, 536, 535), (281, 277, 535, 536, 533), (532, 283, 284, 535), (535, 277, 275, 532), (534, 50, 52, 53, 51, 424, 423, 422, 418, 432, 433, 431, 429, 427, 426, 430, 428, 435, 434, 417, 419, 425, 421, 420, 536, 533), (536, 534, 533), (536, 420, 436, 441, 440, 450, 443, 449, 446, 444, 445, 448, 442, 447, 438, 439, 437, 424, 51, 49, 48, 50, 534, 531, 532, 535), (532, 531, 534, 536, 535), (17, 15, 162, 146), (146, 162, 144), (539, 537, 538), (163, 451, 18), (538, 145, 16, 539), (16, 18, 145, 538, 537, 539), (145, 18, 451), (451, 537, 539), (163, 165, 167, 169, 171, 173, 175, 177, 147, 148, 151, 153, 155, 157, 159, 161, 416, 539, 537), (145, 451, 539, 538), (416, 415, 145, 538, 539), (540, 466, 465, 470), (470, 469, 468, 540), (470, 212, 467, 540), (540, 467, 468), (468, 469, 470, 540), (228, 34, 35, 217, 474, 473, 456, 457, 466, 540, 467, 471, 472), (540, 468, 467), (541, 543, 544, 542), (542, 546, 545, 541), (546, 548, 547, 545), (551, 552, 554, 553), (552, 551, 555, 556), (556, 555, 557, 558), (548, 562, 561, 547), (561, 562, 550, 549), (557, 561, 562, 558), (560, 562, 561, 559), (572, 571, 574, 573, 563, 564), (568, 567, 570, 569, 566, 565), (575, 576, 578, 577), (579, 580, 582, 581), (583, 584, 586, 585), (587, 588, 590, 589), (591, 592, 594, 593)])
me_cylinder.polygons.foreach_set('material_index', [0, 0, 0, 0, 0, 0, 0, 0, 0, 0, 0, 0, 0, 0, 0, 0, 0, 0, 0, 0, 0, 0, 0, 0, 0, 0, 0, 0, 0, 0, 0, 0, 0, 0, 0, 0, 0, 0, 0, 0, 0, 0, 0, 0, 0, 0, 0, 0, 0, 0, 0, 0, 0, 0, 0, 0, 0, 0, 0, 0, 0, 0, 0, 0, 0, 0, 0, 0, 0, 0, 0, 0, 0, 0, 0, 0, 0, 0, 0, 0, 0, 0, 0, 0, 0, 0, 0, 0, 0, 0, 0, 0, 0, 0, 0, 0, 0, 0, 0, 0, 0, 0, 0, 0, 0, 0, 0, 0, 0, 0, 0, 0, 0, 0, 0, 0, 0, 0, 0, 0, 0, 0, 0, 0, 0, 0, 0, 0, 0, 0, 0, 0, 1, 0, 0, 0, 0, 0, 0, 1, 0, 0, 0, 0, 0, 0, 0, 0, 0, 0, 0, 0, 0, 0, 0, 0, 2, 3, 3, 3, 3, 3, 3, 3, 3, 3, 3, 3, 3, 3, 3, 3, 3, 3, 3, 3, 3, 3, 3, 3, 3, 3, 3, 3, 3, 3, 3, 3, 3, 3, 3, 3, 3, 3, 3, 3, 3, 3, 3, 3, 3, 3, 3, 3, 3, 3, 3, 3, 3, 3, 3, 3, 3, 3, 3, 3, 3, 3, 3, 3, 3, 3, 3, 3, 3, 3, 3, 3, 3, 3, 3, 3, 3, 3, 3, 3, 3, 3, 3, 3, 3, 3, 3, 3, 3, 3, 3, 3, 3, 3, 3, 3, 3, 3, 3, 3, 3, 3, 3, 3, 3, 3, 3, 3, 3, 3, 3, 3, 3, 3, 3, 3, 3, 3, 3, 0, 0, 0, 0, 0, 0, 0, 0, 0, 0, 0, 0, 0, 0, 0, 0, 0, 0, 0, 0, 0, 0, 0, 0, 0, 0, 0, 0, 0, 0, 0, 0, 0, 0, 0, 0, 0, 0, 0, 0, 1, 11, 1, 0, 0, 0, 0, 0, 0, 0, 0, 0, 0, 0, 0, 0, 0, 2, 2, 2, 2, 2, 2, 2, 2, 2, 2, 2, 2, 2, 2, 2, 2, 2, 2, 2, 2, 2, 2, 2, 2, 2, 2, 2, 2, 2, 2, 2, 2, 3, 3, 3, 3, 3, 3, 3, 3, 3, 3, 3, 3, 3, 3, 3, 3, 3, 3, 3, 3, 3, 3, 3, 3, 3, 3, 3, 3, 3, 3, 3, 3, 3, 3, 3, 3, 3, 3, 3, 3, 3, 3, 3, 3, 3, 3, 3, 3, 3, 3, 3, 3, 3, 3, 3, 3, 3, 3, 3, 3, 3, 3, 3, 3, 0, 3, 0, 3, 0, 0, 0, 0, 0, 0, 0, 0, 0, 0, 0, 0, 0, 0, 0, 0, 0, 0, 5, 5, 5, 5, 5, 5, 5, 5, 5, 5, 4, 4, 6, 8, 7, 9, 10])
_uv = me_cylinder.uv_layers.new(name='UVMap')
_uv.uv.foreach_set('vector', [0.6076, 0.09218, 0.6332, 0.09159, 0.6339, 0.1227, 0.6084, 0.1232, 0.5463, 0.3086, 0.5218, 0.3092, 0.5215, 0.2676, 0.5466, 0.2695, 0.7038, 0.3121, 0.7315, 0.3138, 0.7301, 0.3478, 0.7026, 0.346, 0.7711, 0.3147, 0.7458, 0.3159, 0.7447, 0.2773, 0.7691, 0.2729, 0.5035, 0.1371, 0.5286, 0.137, 0.5291, 0.1695, 0.5027, 0.1695, 0.6332, 0.09159, 0.6588, 0.09119, 0.6594, 0.1223, 0.6339, 0.1227, 0.7362, 0.1332, 0.7621, 0.1342, 0.7615, 0.1667, 0.7357, 0.1657, 0.6758, 0.3115, 0.7038, 0.3121, 0.7026, 0.346, 0.6753, 0.3439, 0.5709, 0.3104, 0.5463, 0.3086, 0.5466, 0.2695, 0.5716, 0.2686, 0.6588, 0.09119, 0.6844, 0.09099, 0.6849, 0.1221, 0.6594, 0.1223, 0.7959, 0.3116, 0.7711, 0.3147, 0.7691, 0.2729, 0.7939, 0.2712, 0.5286, 0.137, 0.554, 0.136, 0.5553, 0.1685, 0.5291, 0.1695, 0.6475, 0.3106, 0.6758, 0.3115, 0.6753, 0.3439, 0.6481, 0.3458, 0.7621, 0.1342, 0.7879, 0.1351, 0.7874, 0.1678, 0.7615, 0.1667, 0.6844, 0.09099, 0.7101, 0.09095, 0.7103, 0.1222, 0.6849, 0.1221, 0.5957, 0.3113, 0.5709, 0.3104, 0.5716, 0.2686, 0.5965, 0.2707, 0.6194, 0.3125, 0.6475, 0.3106, 0.6481, 0.3458, 0.6208, 0.345, 0.8204, 0.3094, 0.7959, 0.3116, 0.7939, 0.2712, 0.8189, 0.269, 0.554, 0.136, 0.5796, 0.1345, 0.5814, 0.167, 0.5553, 0.1685, 0.7101, 0.09095, 0.7359, 0.09077, 0.7357, 0.1231, 0.7103, 0.1222, 0.7879, 0.1351, 0.8137, 0.1354, 0.8134, 0.1692, 0.7874, 0.1678, 0.5915, 0.314, 0.6194, 0.3125, 0.6208, 0.345, 0.5935, 0.348, 0.1367, 0.7237, 0.5119, 0.7237, 0.5118, 0.7645, 0.1366, 0.7645, 0.6204, 0.3129, 0.5957, 0.3113, 0.5965, 0.2707, 0.6214, 0.2725, 0.5112, 0.6496, 0.8863, 0.6496, 0.8861, 0.6889, 0.511, 0.6889, 0.7359, 0.09077, 0.7618, 0.09229, 0.7609, 0.122, 0.7357, 0.1231, 0.1372, 0.6483, 0.5124, 0.6483, 0.5121, 0.6845, 0.1369, 0.6845, 0.8448, 0.3079, 0.8204, 0.3094, 0.8189, 0.269, 0.8441, 0.2675, 0.5119, 0.5817, 0.8871, 0.5817, 0.8866, 0.6135, 0.5115, 0.6135, 0.5796, 0.1345, 0.6055, 0.1323, 0.6072, 0.1661, 0.5814, 0.167, 0.8865, 0.3059, 0.5113, 0.3059, 0.5113, 0.273, 0.8865, 0.273, 0.5638, 0.316, 0.5915, 0.314, 0.5935, 0.348, 0.566, 0.3513, 0.5123, 0.3784, 0.137, 0.3784, 0.137, 0.3408, 0.5123, 0.3408, 0.8137, 0.1354, 0.8395, 0.1367, 0.8393, 0.1682, 0.8134, 0.1692, 0.8865, 0.3844, 0.5113, 0.3844, 0.5113, 0.3436, 0.8865, 0.3436, 0.7618, 0.09229, 0.7876, 0.09338, 0.7861, 0.1244, 0.7609, 0.122, 0.6452, 0.3147, 0.6204, 0.3129, 0.6214, 0.2725, 0.6462, 0.2743, 0.5123, 0.5452, 0.137, 0.5452, 0.137, 0.5043, 0.5123, 0.5043, 0.5364, 0.3186, 0.5638, 0.316, 0.566, 0.3513, 0.5383, 0.3527, 0.8865, 0.548, 0.5113, 0.548, 0.5113, 0.5103, 0.8865, 0.5103, 0.8689, 0.3077, 0.8448, 0.3079, 0.8441, 0.2675, 0.8696, 0.2674, 0.5123, 0.616, 0.137, 0.616, 0.137, 0.5829, 0.5123, 0.5829, 0.6055, 0.1323, 0.6319, 0.1319, 0.6326, 0.1629, 0.6072, 0.1661, 0.1374, 0.2707, 0.5112, 0.2707, 0.5094, 0.3082, 0.1356, 0.3082, 0.513, 0.1929, 0.8868, 0.1929, 0.8855, 0.2359, 0.5117, 0.2359, 0.7876, 0.09338, 0.8129, 0.095, 0.8118, 0.1262, 0.7861, 0.1244, 0.1396, 0.1809, 0.5134, 0.1809, 0.5126, 0.2278, 0.1387, 0.2278, 0.8395, 0.1367, 0.8649, 0.1361, 0.8655, 0.1695, 0.8393, 0.1682, 0.5142, 0.09715, 0.888, 0.09715, 0.8877, 0.146, 0.5139, 0.146, 0.8924, 0.2225, 0.8933, 0.2639, 0.8661, 0.2642, 0.8653, 0.2228, 0.8653, 0.2228, 0.8661, 0.2642, 0.8388, 0.264, 0.8379, 0.2226, 0.8379, 0.2226, 0.8388, 0.264, 0.8137, 0.2633, 0.8128, 0.2219, 0.8128, 0.2219, 0.8137, 0.2633, 0.7918, 0.2622, 0.7909, 0.2207, 0.7905, 0.2219, 0.7905, 0.2634, 0.7682, 0.2634, 0.7682, 0.2219, 0.7682, 0.2219, 0.7682, 0.2634, 0.7429, 0.2634, 0.7429, 0.2219, 0.7429, 0.2219, 0.7429, 0.2634, 0.7154, 0.2634, 0.7154, 0.2219, 0.7154, 0.2219, 0.7154, 0.2634, 0.6868, 0.2634, 0.6868, 0.2219, 0.6868, 0.2219, 0.6868, 0.2634, 0.6582, 0.2634, 0.6582, 0.2219, 0.6582, 0.2219, 0.6582, 0.2634, 0.6307, 0.2634, 0.6307, 0.2219, 0.6307, 0.2219, 0.6307, 0.2634, 0.6054, 0.2634, 0.6054, 0.2219, 0.6054, 0.2219, 0.6054, 0.2634, 0.5832, 0.2634, 0.5832, 0.2219, 0.5822, 0.2215, 0.5824, 0.263, 0.5601, 0.2628, 0.5599, 0.2212, 0.5599, 0.2212, 0.5601, 0.2628, 0.5347, 0.2626, 0.5345, 0.221, 0.5345, 0.221, 0.5347, 0.2626, 0.5072, 0.2625, 0.507, 0.221, 0.507, 0.221, 0.5072, 0.2625, 0.48, 0.2626, 0.4798, 0.221, 0.5031, 0.1744, 0.5033, 0.216, 0.4761, 0.2161, 0.4759, 0.1745, 0.5306, 0.1745, 0.5308, 0.216, 0.5033, 0.216, 0.5031, 0.1744, 0.556, 0.1746, 0.5562, 0.2162, 0.5308, 0.216, 0.5306, 0.1745, 0.5782, 0.1749, 0.5784, 0.2165, 0.5562, 0.2162, 0.556, 0.1746, 0.601, 0.1749, 0.601, 0.2165, 0.5788, 0.2165, 0.5788, 0.1749, 0.6263, 0.1749, 0.6263, 0.2165, 0.601, 0.2165, 0.601, 0.1749, 0.6538, 0.1749, 0.6538, 0.2165, 0.6263, 0.2165, 0.6263, 0.1749, 0.6823, 0.1749, 0.6823, 0.2165, 0.6538, 0.2165, 0.6538, 0.1749, 0.7109, 0.1749, 0.7109, 0.2165, 0.6823, 0.2165, 0.6823, 0.1749, 0.7384, 0.1749, 0.7384, 0.2165, 0.7109, 0.2165, 0.7109, 0.1749, 0.7638, 0.1749, 0.7638, 0.2165, 0.7384, 0.2165, 0.7384, 0.1749, 0.7861, 0.1749, 0.7861, 0.2165, 0.7638, 0.2165, 0.7638, 0.1749, 0.8098, 0.1748, 0.8106, 0.2162, 0.7887, 0.215, 0.7878, 0.1736, 0.8349, 0.1755, 0.8357, 0.2169, 0.8106, 0.2162, 0.8098, 0.1748, 0.8622, 0.1757, 0.8631, 0.2171, 0.8357, 0.2169, 0.8349, 0.1755, 0.8894, 0.1754, 0.8902, 0.2168, 0.8631, 0.2171, 0.8622, 0.1757, 0.7102, 0.1323, 0.7362, 0.1332, 0.7357, 0.1657, 0.7098, 0.1648, 0.7315, 0.3138, 0.7592, 0.3157, 0.7577, 0.3497, 0.7301, 0.3478, 0.4786, 0.1356, 0.5035, 0.1371, 0.5027, 0.1695, 0.4773, 0.1679, 0.7458, 0.3159, 0.7206, 0.3181, 0.7201, 0.2763, 0.7447, 0.2773, 0.5819, 0.09355, 0.6076, 0.09218, 0.6084, 0.1232, 0.583, 0.1233, 0.5218, 0.3092, 0.4979, 0.3099, 0.4972, 0.2697, 0.5215, 0.2676, 0.7592, 0.3157, 0.7867, 0.3175, 0.7854, 0.3516, 0.7577, 0.3497, 0.6842, 0.1316, 0.7102, 0.1323, 0.7098, 0.1648, 0.684, 0.1642, 0.5561, 0.09431, 0.5819, 0.09355, 0.583, 0.1233, 0.5578, 0.1265, 0.7206, 0.3181, 0.6953, 0.3171, 0.6957, 0.2785, 0.7201, 0.2763, 0.7867, 0.3175, 0.8141, 0.3191, 0.8132, 0.3532, 0.7854, 0.3516, 0.531, 0.0961, 0.5561, 0.09431, 0.5578, 0.1265, 0.532, 0.1273, 0.8628, 0.09586, 0.8874, 0.09497, 0.8885, 0.126, 0.8636, 0.128, 0.6582, 0.1312, 0.6842, 0.1316, 0.684, 0.1642, 0.6582, 0.1636, 0.8141, 0.3191, 0.8413, 0.3199, 0.8412, 0.3542, 0.8132, 0.3532, 0.456, 0.3194, 0.4825, 0.3206, 0.482, 0.3546, 0.4549, 0.3532, 0.6953, 0.3171, 0.6701, 0.3165, 0.6711, 0.2762, 0.6957, 0.2785, 0.5063, 0.09662, 0.531, 0.0961, 0.532, 0.1273, 0.5059, 0.1277, 0.838, 0.09606, 0.8628, 0.09586, 0.8636, 0.128, 0.8376, 0.1274, 0.8413, 0.3199, 0.8682, 0.3195, 0.8693, 0.3546, 0.8412, 0.3542, 0.8649, 0.1361, 0.8899, 0.1354, 0.8908, 0.1678, 0.8655, 0.1695, 0.4825, 0.3206, 0.5093, 0.3202, 0.5103, 0.3542, 0.482, 0.3546, 0.6319, 0.1319, 0.6582, 0.1312, 0.6582, 0.1636, 0.6326, 0.1629, 0.4817, 0.09567, 0.5063, 0.09662, 0.5059, 0.1277, 0.4809, 0.1266, 0.8928, 0.3094, 0.8689, 0.3077, 0.8696, 0.2674, 0.8939, 0.2693, 0.8129, 0.095, 0.838, 0.09606, 0.8376, 0.1274, 0.8118, 0.1262, 0.6701, 0.3165, 0.6452, 0.3147, 0.6462, 0.2743, 0.6711, 0.2762, 0.8682, 0.3195, 0.8949, 0.3183, 0.8963, 0.3521, 0.8693, 0.3546, 0.5093, 0.3202, 0.5364, 0.3186, 0.5383, 0.3527, 0.5103, 0.3542, 0.1604, 0.255, 0.1604, 0.1738, 0.89, 0.1738, 0.89, 0.255, 0.07802, 0.624, 0.07802, 0.5427, 0.9651, 0.5427, 0.9651, 0.624, 0.1604, 0.3363, 0.1604, 0.255, 0.89, 0.255, 0.89, 0.3363, 0.507, 0.4175, 0.507, 0.4987, 0.1604, 0.4987, 0.1604, 0.4175, 0.5487, 0.4513, 5.15e-09, 0.4513, 3.922e-08, 2.961e-15, 0.2144, 1.618e-08, 0.2144, 0.06119, 0.3343, 0.06119, 0.3343, 2.524e-08, 0.5487, 4.143e-08, 0.6875, 0.1183, 0.919, 0.1183, 0.919, 0.1302, 0.6875, 0.1302, 0.507, 0.3363, 0.507, 0.4175, 0.1604, 0.4175, 0.1604, 0.3363, 0.2594, 0.58, 0.1604, 0.58, 0.1604, 0.4987, 0.2594, 0.4987, 0.1604, 0.6612, 0.1604, 0.58, 0.2594, 0.58, 0.2594, 0.6612, 0.9057, 0.3104, 0.8928, 0.3094, 0.8939, 0.2693, 0.9052, 0.2701, 0.4685, 0.09503, 0.4817, 0.09567, 0.4809, 0.1266, 0.4693, 0.1261, 0.4416, 0.3187, 0.4424, 0.3527, 0.3592, 0.3544, 0.3584, 0.3205, 0.4652, 0.1347, 0.4656, 0.1672, 0.3877, 0.168, 0.3872, 0.1356, 0.4672, 0.2211, 0.4798, 0.221, 0.48, 0.2626, 0.4674, 0.2627, 0.9059, 0.2637, 0.8933, 0.2639, 0.8924, 0.2225, 0.9051, 0.2223, 0.9029, 0.2165, 0.8902, 0.2168, 0.8894, 0.1754, 0.902, 0.1751, 0.4632, 0.1746, 0.4759, 0.1745, 0.4761, 0.2161, 0.4634, 0.2161, 0.5109, 0.7517, 0.5109, 0.7296, 0.8861, 0.7296, 0.8861, 0.7517, 0.9001, 0.1253, 0.9007, 0.09424, 0.9775, 0.0953, 0.977, 0.1264, 0.9088, 0.3514, 0.9092, 0.3174, 0.9925, 0.318, 0.992, 0.3519, 0.4859, 0.2702, 0.485, 0.3106, 0.4102, 0.3076, 0.4111, 0.2674, 0.9025, 0.1673, 0.9034, 0.1348, 0.9813, 0.137, 0.9804, 0.1694, 0.5287, 0.514, 0.5583, 0.514, 0.5583, 0.5238, 0.5287, 0.5238, 0.3443, 0.4662, 0.3443, 0.498, 0.1632, 0.498, 0.1631, 0.4662, 0.8894, 0.7945, 0.8894, 0.7898, 0.9031, 0.7898, 0.9031, 0.7945, 0.6877, 0.2242, 0.7654, 0.2256, 0.7653, 0.2368, 0.6875, 0.2354, 0.1738, 0.9695, 0.09604, 0.9691, 0.09609, 0.9579, 0.1739, 0.9582, 0.7536, 0.9901, 0.6759, 0.9901, 0.6759, 0.9789, 0.7536, 0.9789, -3.155e-09, 0.9695, 0.07776, 0.9695, 0.07778, 0.9807, 1.744e-05, 0.9807, 0.5287, 0.5239, 0.5287, 0.5141, 0.5583, 0.5141, 0.5583, 0.5239, 0.8908, 0.1678, 0.8899, 0.1354, 0.9034, 0.1348, 0.9025, 0.1673, 0.4972, 0.2697, 0.4979, 0.3099, 0.485, 0.3106, 0.4859, 0.2702, 0.8963, 0.3521, 0.8949, 0.3183, 0.9092, 0.3174, 0.9088, 0.3514, 0.8885, 0.126, 0.8874, 0.09497, 0.9007, 0.09424, 0.9001, 0.1253, 0.1366, 0.924, 0.1366, 0.7866, 0.5118, 0.7866, 0.5118, 0.924, 0.3842, 0.1749, 0.4632, 0.1746, 0.4634, 0.2161, 0.3844, 0.2165, 0.9818, 0.215, 0.9029, 0.2165, 0.902, 0.1751, 0.981, 0.1736, 0.9849, 0.2622, 0.9059, 0.2637, 0.9051, 0.2223, 0.984, 0.2207, 0.3882, 0.2215, 0.4672, 0.2211, 0.4674, 0.2627, 0.3884, 0.263, 0.4786, 0.1356, 0.4773, 0.1679, 0.4656, 0.1672, 0.4652, 0.1347, 0.456, 0.3194, 0.4549, 0.3532, 0.4424, 0.3527, 0.4416, 0.3187, 0.3916, 0.09693, 0.4685, 0.09503, 0.4693, 0.1261, 0.3925, 0.128, 0.9805, 0.3092, 0.9057, 0.3104, 0.9052, 0.2701, 0.98, 0.269, 0.6699, 0.4061, 0.9065, 0.4061, 0.9065, 0.4098, 0.6699, 0.4098, 0.924, 0.2242, 0.6875, 0.2242, 0.6875, 0.2205, 0.924, 0.2205, 0.9178, 0.424, 0.6813, 0.424, 0.6813, 0.4121, 0.9178, 0.4121, 0.8506, 0.4575, 0.8506, 0.5351, 0.8362, 0.6114, 0.8079, 0.6835, 0.7668, 0.7484, 0.7146, 0.8039, 0.6531, 0.8476, 0.5848, 0.878, 0.5124, 0.8939, 0.4385, 0.8946, 0.366, 0.8801, 0.2977, 0.8511, 0.2362, 0.8086, 0.184, 0.7542, 0.1429, 0.69, 0.1146, 0.6185, 0.1002, 0.5425, 0.1002, 0.4649, 0.1146, 0.3886, 0.1429, 0.3165, 0.184, 0.2516, 0.2362, 0.1961, 0.2977, 0.1524, 0.366, 0.122, 0.4385, 0.1061, 0.5124, 0.1054, 0.5848, 0.1199, 0.6531, 0.1489, 0.7146, 0.1914, 0.7668, 0.2458, 0.8079, 0.31, 0.8362, 0.3815, 0.7881, 0.4099, 0.7954, 0.4099, 0.7954, 0.4121, 0.7881, 0.4121, 0.8102, 0.4121, 0.8028, 0.4121, 0.8028, 0.41, 0.8102, 0.41, 0.8028, 0.4121, 0.7955, 0.4121, 0.7954, 0.41, 0.8028, 0.41, 0.8961, 0.7986, 0.9035, 0.7986, 0.9034, 0.801, 0.8961, 0.801, 0.8961, 0.8075, 0.8961, 0.8049, 0.8987, 0.8049, 0.8987, 0.8075, 0.8987, 0.7615, 0.8987, 0.7641, 0.8961, 0.7641, 0.8961, 0.7615, 0.9036, 0.8031, 0.9031, 0.8049, 0.8998, 0.8049, 0.8998, 0.8031, 0.898, 0.2308, 0.8973, 0.2326, 0.8956, 0.2308, 0.897, 0.2297, 0.9008, 0.7677, 0.9001, 0.7658, 0.9011, 0.7643, 0.9025, 0.7652, 0.9031, 0.8013, 0.9036, 0.8031, 0.8998, 0.8031, 0.8998, 0.8013, 0.1752, 0.8906, 0.1743, 0.892, 0.1733, 0.8904, 0.8973, 0.7692, 0.8975, 0.7677, 0.9008, 0.7677, 0.9011, 0.7692, 0.8999, 0.2308, 0.9006, 0.2326, 0.8973, 0.2326, 0.898, 0.2308, 0.8975, 0.7677, 0.8982, 0.7658, 0.9001, 0.7658, 0.9008, 0.7677, 0.9006, 0.2326, 0.9008, 0.2344, 0.897, 0.2344, 0.8973, 0.2326, 0.8989, 0.2293, 0.8999, 0.2308, 0.898, 0.2308, 0.9008, 0.2297, 0.9022, 0.2308, 0.9006, 0.2326, 0.8999, 0.2308, 0.8998, 0.7951, 0.8998, 0.7969, 0.8961, 0.7968, 0.8966, 0.7951, 0.1752, 0.8906, 0.1771, 0.8904, 0.1762, 0.892, 0.8998, 0.7969, 0.8998, 0.7986, 0.8966, 0.7986, 0.8961, 0.7968, 0.903, 0.7951, 0.9035, 0.7968, 0.8998, 0.7969, 0.8998, 0.7951, 0.1752, 0.8906, 0.1762, 0.8887, 0.1771, 0.8904, 0.9035, 0.7968, 0.903, 0.7986, 0.8998, 0.7986, 0.8998, 0.7969, 0.1762, 0.8887, 0.1769, 0.8869, 0.1785, 0.8898, 0.1771, 0.8904, 0.8912, 0.7463, 0.8931, 0.747, 0.8931, 0.7489, 0.8912, 0.7496, 0.1736, 0.8869, 0.1733, 0.8857, 0.1771, 0.8857, 0.1769, 0.8869, 0.1752, 0.8906, 0.1743, 0.8887, 0.1762, 0.8887, 0.8895, 0.7461, 0.8912, 0.7463, 0.8912, 0.7496, 0.8895, 0.7499, 0.1743, 0.8887, 0.1736, 0.8869, 0.1769, 0.8869, 0.1762, 0.8887, 0.8998, 0.8013, 0.8998, 0.8031, 0.8961, 0.8031, 0.8966, 0.8013, 0.1752, 0.8906, 0.1733, 0.8904, 0.1743, 0.8887, 0.8998, 0.8031, 0.8998, 0.8049, 0.8966, 0.8049, 0.8961, 0.8031, 0.1733, 0.8904, 0.1719, 0.8898, 0.1736, 0.8869, 0.1743, 0.8887, 0.8932, 0.7447, 0.8942, 0.7461, 0.8931, 0.747, 0.8912, 0.7463, 0.1851, 0.9006, 0.1837, 0.9017, 0.1828, 0.9005, 0.1835, 0.8986, 0.8942, 0.8002, 0.8932, 0.8013, 0.891, 0.7988, 0.893, 0.7988, 0.8998, 0.7597, 0.8998, 0.7615, 0.8966, 0.7615, 0.8961, 0.7597, 0.1837, 0.9017, 0.1818, 0.902, 0.1828, 0.9005, 0.8998, 0.7579, 0.8998, 0.7597, 0.8961, 0.7597, 0.8966, 0.7579, 0.893, 0.7988, 0.891, 0.7988, 0.8921, 0.7957, 0.8936, 0.7969, 0.1837, 0.8969, 0.1835, 0.8986, 0.1802, 0.8986, 0.1799, 0.8969, 0.1828, 0.9005, 0.1818, 0.902, 0.1809, 0.9005, 0.891, 0.7988, 0.8897, 0.7987, 0.891, 0.7951, 0.8921, 0.7957, 0.1835, 0.8986, 0.1828, 0.9005, 0.1809, 0.9005, 0.1802, 0.8986, 0.903, 0.2362, 0.9025, 0.238, 0.8993, 0.238, 0.8993, 0.2362, 0.1809, 0.9005, 0.1818, 0.902, 0.1799, 0.9017, 0.9025, 0.2344, 0.903, 0.2362, 0.8993, 0.2362, 0.8993, 0.2344, 0.1802, 0.8986, 0.1809, 0.9005, 0.1799, 0.9017, 0.1785, 0.9006, 0.8993, 0.2362, 0.8993, 0.238, 0.8961, 0.238, 0.8956, 0.2362, 0.1733, 0.8972, 0.1752, 0.8969, 0.1742, 0.8987, 0.8993, 0.2344, 0.8993, 0.2362, 0.8956, 0.2362, 0.8961, 0.2344, 0.1719, 0.898, 0.1733, 0.8972, 0.1742, 0.8987, 0.1735, 0.9006, 0.1742, 0.8987, 0.1752, 0.8969, 0.1762, 0.8987, 0.8913, 0.7563, 0.8895, 0.7565, 0.8895, 0.7527, 0.8913, 0.753, 0.1735, 0.9006, 0.1742, 0.8987, 0.1762, 0.8987, 0.1769, 0.9006, 0.8931, 0.7556, 0.8913, 0.7563, 0.8913, 0.753, 0.8931, 0.7537, 0.1733, 0.9021, 0.1735, 0.9006, 0.1769, 0.9006, 0.1771, 0.9021, 0.9031, 0.7579, 0.9036, 0.7597, 0.8998, 0.7597, 0.8998, 0.7579, 0.1769, 0.9006, 0.1762, 0.8987, 0.1771, 0.8972, 0.1785, 0.898, 0.8931, 0.7537, 0.8913, 0.753, 0.8931, 0.7513, 0.8942, 0.7527, 0.9036, 0.7597, 0.9031, 0.7615, 0.8998, 0.7615, 0.8998, 0.7597, 0.1762, 0.8987, 0.1752, 0.8969, 0.1771, 0.8972, 0.8938, 0.7609, 0.8928, 0.7591, 0.8947, 0.7594, 0.8897, 0.8155, 0.8902, 0.8138, 0.8935, 0.8138, 0.8935, 0.8155, 0.893, 0.7855, 0.8911, 0.7848, 0.8931, 0.7832, 0.8941, 0.7846, 0.8945, 0.7627, 0.8938, 0.7609, 0.8947, 0.7594, 0.8961, 0.7602, 0.8902, 0.8173, 0.8897, 0.8155, 0.8935, 0.8155, 0.8935, 0.8173, 0.8909, 0.7642, 0.8912, 0.7627, 0.8945, 0.7627, 0.8947, 0.7642, 0.893, 0.7875, 0.8911, 0.7882, 0.8911, 0.7848, 0.893, 0.7855, 0.8912, 0.7627, 0.8919, 0.7609, 0.8938, 0.7609, 0.8945, 0.7627, 0.8911, 0.7882, 0.8894, 0.7884, 0.8894, 0.7846, 0.8911, 0.7848, 0.8919, 0.7609, 0.8928, 0.7591, 0.8938, 0.7609, 0.8895, 0.7602, 0.8909, 0.7594, 0.8919, 0.7609, 0.8912, 0.7627, 0.1756, 0.8969, 0.1756, 0.8951, 0.1794, 0.8951, 0.1789, 0.8969, 0.8909, 0.7594, 0.8928, 0.7591, 0.8919, 0.7609, 0.1756, 0.8951, 0.1756, 0.8934, 0.1789, 0.8934, 0.1794, 0.8951, 0.1724, 0.8934, 0.1738, 0.892, 0.1756, 0.892, 0.1756, 0.8934, 0.1724, 0.8969, 0.1719, 0.8951, 0.1756, 0.8951, 0.1756, 0.8969, 0.8919, 0.7579, 0.8928, 0.7591, 0.8909, 0.7594, 0.1719, 0.8951, 0.1724, 0.8934, 0.1756, 0.8934, 0.1756, 0.8951, 0.1833, 0.8956, 0.1815, 0.8949, 0.1815, 0.893, 0.1833, 0.8923, 0.8909, 0.768, 0.8895, 0.7678, 0.8907, 0.7642, 0.892, 0.7649, 0.1815, 0.8949, 0.1803, 0.8939, 0.1815, 0.893, 0.1851, 0.8958, 0.1833, 0.8956, 0.1833, 0.8923, 0.1851, 0.892, 0.8929, 0.7679, 0.8909, 0.768, 0.892, 0.7649, 0.8935, 0.7661, 0.8935, 0.8173, 0.8935, 0.8155, 0.8972, 0.8155, 0.8967, 0.8173, 0.8947, 0.7594, 0.8928, 0.7591, 0.8938, 0.7579, 0.8935, 0.8155, 0.8935, 0.8138, 0.8967, 0.8138, 0.8972, 0.8155, 0.8941, 0.7694, 0.8929, 0.7705, 0.8909, 0.768, 0.8929, 0.7679, 0.8935, 0.8138, 0.8935, 0.8124, 0.8953, 0.8124, 0.8967, 0.8138, 0.8897, 0.8107, 0.8902, 0.8089, 0.8935, 0.8089, 0.8935, 0.8107, 0.8998, 0.2278, 0.9005, 0.226, 0.9022, 0.2279, 0.9008, 0.229, 0.8946, 0.8037, 0.8926, 0.8038, 0.8915, 0.8024, 0.8927, 0.8013, 0.8902, 0.8124, 0.8897, 0.8107, 0.8935, 0.8107, 0.8935, 0.8124, 0.1819, 0.8907, 0.1809, 0.892, 0.1799, 0.8905, 0.8949, 0.8076, 0.8935, 0.8068, 0.8946, 0.8037, 0.8961, 0.804, 0.8979, 0.2278, 0.8972, 0.226, 0.9005, 0.226, 0.8998, 0.2278, 0.8935, 0.8068, 0.892, 0.8056, 0.8926, 0.8038, 0.8946, 0.8037, 0.8972, 0.226, 0.897, 0.2242, 0.9008, 0.2242, 0.9005, 0.226, 0.8989, 0.2293, 0.8979, 0.2278, 0.8998, 0.2278, 0.897, 0.229, 0.8956, 0.2279, 0.8972, 0.226, 0.8979, 0.2278, 0.8877, 0.7132, 0.8895, 0.7132, 0.8895, 0.7169, 0.8877, 0.7164, 0.1819, 0.8907, 0.1838, 0.8905, 0.1828, 0.892, 0.8895, 0.7132, 0.8913, 0.7132, 0.8913, 0.7164, 0.8895, 0.7169, 0.8877, 0.71, 0.8895, 0.7095, 0.8895, 0.7132, 0.8877, 0.7132, 0.1819, 0.8907, 0.1828, 0.8889, 0.1838, 0.8905, 0.8895, 0.7095, 0.8913, 0.71, 0.8913, 0.7132, 0.8895, 0.7132, 0.1828, 0.8889, 0.1835, 0.8871, 0.1851, 0.8898, 0.1838, 0.8905, 0.1679, 0.903, 0.1661, 0.9023, 0.1661, 0.9004, 0.1679, 0.8997, 0.1802, 0.8871, 0.1799, 0.8857, 0.1837, 0.8857, 0.1835, 0.8871, 0.1819, 0.8907, 0.1809, 0.8889, 0.1828, 0.8889, 0.1697, 0.9032, 0.1679, 0.903, 0.1679, 0.8997, 0.1697, 0.8994, 0.1809, 0.8889, 0.1802, 0.8871, 0.1835, 0.8871, 0.1828, 0.8889, 0.8935, 0.8124, 0.8935, 0.8107, 0.8972, 0.8107, 0.8967, 0.8124, 0.1819, 0.8907, 0.1799, 0.8905, 0.1809, 0.8889, 0.8935, 0.8107, 0.8935, 0.8089, 0.8967, 0.8089, 0.8972, 0.8107, 0.1799, 0.8905, 0.1785, 0.8898, 0.1802, 0.8871, 0.1809, 0.8889, 0.8935, 0.8089, 0.8935, 0.8076, 0.8953, 0.8076, 0.8967, 0.8089, 0.8625, 0.8814, 0.8394, 0.8814, 0.8394, 0.8702, 0.8406, 0.8737, 0.8412, 0.8739, 0.8625, 0.8739, 0.8163, 0.8228, 0.8342, 0.8228, 0.8342, 0.8303, 0.8163, 0.8303, 0.5977, 0.9793, 0.6181, 0.9791, 0.6181, 0.9866, 0.5977, 0.9868, 0.01793, 0.9617, 0.01789, 0.9692, 2.854e-09, 0.9695, 3.291e-05, 0.962, 0.1745, 0.9702, 0.1745, 0.9777, 0.1563, 0.979, 0.1563, 0.9715, 0.5798, 0.9796, 0.5977, 0.9793, 0.5977, 0.9868, 0.5798, 0.9871, 0.8439, 0.2327, 0.844, 0.2252, 0.8622, 0.2242, 0.8621, 0.2317, 0.8769, 0.8303, 0.8769, 0.8228, 0.9, 0.8228, 0.9, 0.8341, 0.9, 0.8303, 0.923, 0.8739, 0.923, 0.8814, 0.9051, 0.8814, 0.9051, 0.8739, 0.1563, 0.9715, 0.1563, 0.979, 0.1357, 0.9799, 0.1357, 0.9724, 0.9657, 0.8228, 0.9836, 0.8228, 0.9836, 0.8303, 0.9657, 0.8303, 0.8232, 0.2333, 0.8233, 0.2258, 0.844, 0.2252, 0.8439, 0.2327, 0.08359, 0.9616, 0.08356, 0.9691, 0.06049, 0.969, 0.06052, 0.9615, 0.9209, 0.8547, 0.9209, 0.8622, 0.8987, 0.8622, 0.8987, 0.8547, 0.6403, 0.9789, 0.6634, 0.9789, 0.6634, 0.9864, 0.6403, 0.9864, 0.8547, 0.8228, 0.8769, 0.8228, 0.8769, 0.8303, 0.8547, 0.8303, 0.9051, 0.8739, 0.9051, 0.8814, 0.8847, 0.8814, 0.8847, 0.8739, 0.1357, 0.9724, 0.1357, 0.9799, 0.1134, 0.9805, 0.1134, 0.973, 0.9452, 0.8228, 0.9657, 0.8228, 0.9657, 0.8303, 0.9452, 0.8303, 0.8009, 0.2335, 0.801, 0.226, 0.8233, 0.2258, 0.8232, 0.2333, 0.06052, 0.9615, 0.06049, 0.969, 0.03832, 0.9691, 0.03835, 0.9616, 0.8987, 0.8547, 0.8987, 0.8622, 0.8782, 0.8622, 0.8782, 0.8547, 0.6181, 0.9791, 0.6403, 0.9789, 0.6403, 0.9864, 0.6181, 0.9866, 0.8342, 0.8228, 0.8547, 0.8228, 0.8547, 0.8303, 0.8342, 0.8303, 0.8847, 0.8739, 0.8847, 0.8814, 0.8625, 0.8814, 0.8625, 0.8739, 0.1134, 0.973, 0.1134, 0.9805, 0.09025, 0.9807, 0.09024, 0.9732, 0.923, 0.8228, 0.9452, 0.8228, 0.9452, 0.8303, 0.923, 0.8303, 0.7778, 0.2333, 0.7779, 0.2258, 0.801, 0.226, 0.8009, 0.2335, 0.03835, 0.9616, 0.03832, 0.9691, 0.01789, 0.9692, 0.01793, 0.9617, 0.8782, 0.8547, 0.8782, 0.8622, 0.8603, 0.8622, 0.8603, 0.8547, 0.8851, 0.03464, 0.8995, 0.05256, 0.9102, 0.07301, 0.9168, 0.09519, 0.919, 0.1183, 0.6875, 0.1183, 0.6897, 0.09519, 0.6963, 0.07301, 0.707, 0.05256, 0.7215, 0.03464, 0.739, 0.01993, 0.759, 0.009002, 0.7807, 0.002272, 0.8033, -8.166e-09, 0.8259, 0.002272, 0.8476, 0.009002, 0.8676, 0.01993, 0.7696, 0.2205, 0.7466, 0.2205, 0.7466, 0.2168, 0.7696, 0.2168, 0.1662, 0.7625, 0.3816, 0.7624, 0.3816, 0.8638, 0.02636, 0.8638, 0.02636, 0.1159, 0.9358, 0.1159, 0.9358, 0.8638, 0.5805, 0.8638, 0.5805, 0.7733, 0.6121, 0.7733, 0.6121, 0.7624, 0.5805, 0.7624, 0.7959, 0.7625, 0.7959, 0.8276, 0.8918, 0.8276, 0.8918, 0.7625, 0.8659, 0.7625, 0.8659, 0.2173, 0.8918, 0.2173, 0.8918, 0.1521, 0.7959, 0.1521, 0.7959, 0.2173, 0.1662, 0.2173, 0.1662, 0.1521, 0.07036, 0.1521, 0.07036, 0.2173, 0.09627, 0.2173, 0.09627, 0.7625, 0.07036, 0.7625, 0.07036, 0.8276, 0.1662, 0.8276, 0.3992, 0.2384, 0.4385, 0.2384, 0.3945, 0.2384, 0.9128, 0.5422, 0.9128, 0.5428, 0.6814, 0.5428, 0.6814, 0.5422, 0.09024, 0.9732, 0.09025, 0.9807, 0.07778, 0.9807, 0.07776, 0.9695, 0.07834, 0.9695, 0.07834, 0.9732, 0.6634, 0.9864, 0.6634, 0.9789, 0.6759, 0.9789, 0.6759, 0.9901, 0.6753, 0.9901, 0.6753, 0.9864, 0.09609, 0.9579, 0.09604, 0.9691, 0.08356, 0.9691, 0.08359, 0.9616, 0.09549, 0.9616, 0.09551, 0.9579, 0.7659, 0.2331, 0.7658, 0.2368, 0.7653, 0.2368, 0.7654, 0.2256, 0.7779, 0.2258, 0.7778, 0.2333, 0.8301, 0.8953, 0.9163, 0.8952, 0.9163, 0.9, 0.898, 0.9, 0.8301, 0.9, 0.5475, 0.5229, 0.5375, 0.5229, 0.5375, 0.5132, 0.5492, 0.5132, 0.5475, 0.517, 0.538, 0.5256, 0.538, 0.5211, 0.538, 0.5131, 0.5488, 0.5131, 0.5488, 0.5211, 0.5488, 0.5256, 0.536, 0.5131, 0.5477, 0.5131, 0.5477, 0.5229, 0.5377, 0.5229, 0.5377, 0.5145, 0.5375, 0.5147, 0.8537, 0.8227, 0.8537, 0.818, 0.9399, 0.818, 0.9399, 0.8227, 0.1536, 0.8994, 0.1536, 0.8857, 0.1717, 0.8993, 0.1719, 0.8994, 0.2761, 0.848, 0.07627, 0.848, 0.07632, 0.8159, 0.2761, 0.8159, 0.8894, 0.7709, 0.9031, 0.7709, 0.8916, 0.7832, 0.8894, 0.7819, 0.9656, 0.6989, 0.8877, 0.6989, 0.8877, 0.6943, 0.8987, 0.6943, 0.9655, 0.6943, 0.9656, 0.6943, 0.93, 0.8952, 0.93, 0.9, 0.93, 0.9, 0.9163, 0.9, 0.9163, 0.8952, 0.8741, 0.8622, 0.9382, 0.8622, 0.9382, 0.8669, 0.8603, 0.8669, 0.8741, 0.8669, 0.4022, 0.2384, 0.4083, 0.2384, 0.3945, 0.2384, 0.1631, 0.4344, 0.3443, 0.4344, 0.3443, 0.4662, 0.1632, 0.4662, 0.8899, 0.2368, 0.8622, 0.2242, 0.8956, 0.2242, 0.9518, 0.6943, 0.9656, 0.6943, 0.8877, 0.6943, 0.8877, 0.6897, 0.9518, 0.6897, 0.8163, 0.8953, 0.8301, 0.8953, 0.8301, 0.9, 0.8163, 0.9, 0.9352, 0.685, 0.9656, 0.685, 0.9656, 0.6897, 0.8877, 0.6897, 0.8877, 0.685, 0.8878, 0.685, 0.5798, 0.9006, 0.8163, 0.9006, 0.8163, 0.9012, 0.5798, 0.9012, 1.787, 0.3838, 1.787, 0.9158, 1.712, 0.9158, 1.712, 0.3803, 1.783, 0.384, 1.712, 0.9158, 1.637, 0.9158, 1.637, 0.3766, 1.712, 0.3803, 1.637, 0.9158, 1.564, 0.9158, 1.564, 0.3732, 1.637, 0.3766, 1.564, 0.9158, 1.492, 0.9158, 1.492, 0.3702, 1.564, 0.3732, 1.492, 0.9158, 1.421, 0.9158, 1.421, 0.3678, 1.492, 0.3702, 1.421, 0.9158, 1.352, 0.9158, 1.352, 0.366, 1.421, 0.3678, 1.352, 0.9158, 1.284, 0.9158, 1.284, 0.3649, 1.352, 0.366, 1.284, 0.3649, 1.284, 0.9158, 1.216, 0.9158, 1.216, 0.3645, 1.216, 0.3645, 1.216, 0.9158, 1.148, 0.9158, 1.148, 0.3649, 1.148, 0.3649, 1.148, 0.9158, 1.079, 0.9158, 1.079, 0.366, 1.079, 0.366, 1.079, 0.9158, 1.01, 0.9158, 1.01, 0.3678, 1.01, 0.3678, 1.01, 0.9158, 0.9392, 0.9158, 0.9392, 0.3702, 0.9392, 0.9158, 0.8672, 0.9158, 0.8672, 0.3732, 0.9392, 0.3702, 0.8672, 0.9158, 0.7939, 0.9158, 0.7939, 0.3766, 0.8672, 0.3732, 0.7939, 0.9158, 0.7195, 0.9158, 0.7195, 0.3803, 0.7939, 0.3766, 0.7195, 0.9158, 0.6445, 0.9158, 0.6445, 0.3838, 0.6479, 0.384, 0.7195, 0.3803, 0.6445, 0.9158, 0.5696, 0.9158, 0.5696, 0.3799, 0.6445, 0.3838, 0.5696, 0.3799, 0.5696, 0.9158, 0.4952, 0.9158, 0.4952, 0.3762, 0.4952, 0.3762, 0.4952, 0.9158, 0.4219, 0.9158, 0.4219, 0.3728, 0.4219, 0.3728, 0.4219, 0.9158, 0.3499, 0.9158, 0.3499, 0.3699, 0.2793, 0.9158, 0.2793, 0.3674, 0.3499, 0.3699, 0.3499, 0.9158, 0.2099, 0.9158, 0.2099, 0.3656, 0.2793, 0.3674, 0.2793, 0.9158, 0.1415, 0.9158, 0.1415, 0.3645, 0.2099, 0.3656, 0.2099, 0.9158, 0.1415, 0.3645, 0.1415, 0.9158, 0.07351, 0.9158, 0.07351, 0.3642, 2.358, 0.3642, 2.358, 0.9158, 2.29, 0.9158, 2.29, 0.3645, 2.29, 0.3645, 2.29, 0.9158, 2.221, 0.9158, 2.221, 0.3656, 2.221, 0.3656, 2.221, 0.9158, 2.152, 0.9158, 2.152, 0.3674, 2.152, 0.3674, 2.152, 0.9158, 2.081, 0.9158, 2.081, 0.3699, 2.081, 0.3699, 2.081, 0.9158, 2.009, 0.9158, 2.009, 0.3728, 2.009, 0.3728, 2.009, 0.9158, 1.936, 0.9158, 1.936, 0.3762, 1.936, 0.3762, 1.936, 0.9158, 1.862, 0.9158, 1.862, 0.3799, 1.862, 0.3799, 1.862, 0.9158, 1.787, 0.9158, 1.787, 0.3838, 0.8934, 0.7469, 0.9045, 0.7469, 0.9045, 0.7494, 0.8933, 0.7494, 0.8934, 0.7492, 0.8935, 0.7487, 0.8935, 0.7473, 0.8247, 0.2179, 0.8388, 0.2179, 0.8388, 0.2205, 0.8247, 0.2205, 0.8249, 0.2202, 0.825, 0.2192, 0.8249, 0.2183, 0.8794, 0.2204, 0.8794, 0.2179, 0.8909, 0.2179, 0.8909, 0.2183, 0.8909, 0.2196, 0.891, 0.2203, 0.8911, 0.2204, 0.8388, 0.2205, 0.8388, 0.2179, 0.8527, 0.2179, 0.8525, 0.2192, 0.8526, 0.2205, 0.8935, 0.7854, 0.905, 0.7855, 0.905, 0.788, 0.8933, 0.7879, 0.8934, 0.7878, 0.8936, 0.7871, 0.8936, 0.7859, 0.8099, 0.2203, 0.81, 0.2205, 0.7953, 0.2205, 0.7953, 0.2179, 0.8101, 0.2179, 0.8099, 0.2184, 0.8098, 0.2194, 0.8737, 0.867, 0.8869, 0.867, 0.8869, 0.8695, 0.8739, 0.8695, 0.874, 0.8692, 0.874, 0.8677, 0.8739, 0.8673, 0.8101, 0.2179, 0.8247, 0.2179, 0.8247, 0.2205, 0.8101, 0.2205, 0.8103, 0.2194, 0.9045, 0.7537, 0.9045, 0.7562, 0.8934, 0.7561, 0.8935, 0.7559, 0.8937, 0.7552, 0.8937, 0.754, 0.8936, 0.7535, 0.8735, 0.8695, 0.8603, 0.8695, 0.8603, 0.8669, 0.8736, 0.8669, 0.8734, 0.8674, 0.8733, 0.8684, 0.8734, 0.8693, 0.9018, 0.2204, 0.8911, 0.2204, 0.8912, 0.2179, 0.9016, 0.2179, 0.9015, 0.2183, 0.9015, 0.2197, 0.9016, 0.2202, 0.8794, 0.2179, 0.8794, 0.2205, 0.8663, 0.2205, 0.8665, 0.2194, 0.8663, 0.2179, 0.1658, 0.9024, 0.1536, 0.9024, 0.1536, 0.8999, 0.166, 0.8999, 0.1659, 0.9001, 0.1657, 0.9007, 0.1657, 0.902, 0.8926, 0.7123, 0.8924, 0.7119, 0.9063, 0.7119, 0.9063, 0.7145, 0.8924, 0.7146, 0.8926, 0.7141, 0.8927, 0.7132, 0.8978, 0.8693, 0.898, 0.8695, 0.8869, 0.8695, 0.8869, 0.867, 0.8978, 0.867, 0.8977, 0.8674, 0.8977, 0.8688, 0.8663, 0.2205, 0.8527, 0.2205, 0.8527, 0.2179, 0.8663, 0.2179, 0.8662, 0.2192, 0.9011, 0.7643, 0.9001, 0.7658, 0.8998, 0.7653, 0.9002, 0.7653, 0.9002, 0.7642, 0.9001, 0.7658, 0.8982, 0.7658, 0.8985, 0.7653, 0.8998, 0.7653, 0.8982, 0.7658, 0.8975, 0.7677, 0.8959, 0.7652, 0.8973, 0.7643, 0.8977, 0.7651, 0.8977, 0.7654, 0.8979, 0.7653, 0.8985, 0.7653, 0.8982, 0.7658, 0.8979, 0.7653, 0.8977, 0.7651, 0.8973, 0.7643, 0.8977, 0.7643, 0.8937, 0.7494, 0.8942, 0.7499, 0.8932, 0.7513, 0.8912, 0.7496, 0.8931, 0.7489, 0.8934, 0.7492, 0.8933, 0.7494, 0.8931, 0.7489, 0.8935, 0.7487, 0.8934, 0.7492, 0.8943, 0.7494, 0.8942, 0.7499, 0.8937, 0.7494, 0.8931, 0.7489, 0.8931, 0.747, 0.8935, 0.7473, 0.8935, 0.7487, 0.8935, 0.7473, 0.8931, 0.747, 0.8942, 0.7461, 0.8944, 0.7469, 0.8934, 0.7469, 0.8942, 0.8002, 0.893, 0.7988, 0.8934, 0.7987, 0.8933, 0.799, 0.8946, 0.7994, 0.8934, 0.7987, 0.893, 0.7988, 0.8936, 0.7969, 0.8939, 0.7973, 0.894, 0.7969, 0.8936, 0.7969, 0.8921, 0.7957, 0.8953, 0.7951, 0.8954, 0.7966, 0.8945, 0.7968, 0.894, 0.7966, 0.8954, 0.7966, 0.8953, 0.797, 0.8945, 0.7968, 0.8939, 0.7973, 0.8936, 0.7969, 0.894, 0.7969, 0.3989, 0.2378, 0.3993, 0.2384, 0.3986, 0.2384, 0.8954, 0.7966, 0.8961, 0.7973, 0.8953, 0.797, 0.8936, 0.7561, 0.8942, 0.7565, 0.8931, 0.7579, 0.8913, 0.7563, 0.8931, 0.7556, 0.8935, 0.7559, 0.8934, 0.7561, 0.8931, 0.7556, 0.8931, 0.7537, 0.8937, 0.754, 0.8937, 0.7552, 0.8961, 0.7998, 0.8942, 0.8002, 0.8946, 0.7994, 0.8955, 0.7998, 0.8957, 0.7993, 0.8955, 0.7685, 0.8958, 0.769, 0.8941, 0.7694, 0.8944, 0.7686, 0.8953, 0.7689, 0.893, 0.7875, 0.893, 0.7855, 0.8936, 0.7859, 0.8936, 0.7871, 0.8941, 0.7884, 0.8931, 0.7898, 0.8911, 0.7882, 0.893, 0.7875, 0.8934, 0.7878, 0.8933, 0.7879, 0.8936, 0.7879, 0.8953, 0.7658, 0.8959, 0.7665, 0.8952, 0.7662, 0.3986, 0.2378, 0.3988, 0.2373, 0.3993, 0.2378, 0.8953, 0.7658, 0.8952, 0.7662, 0.8944, 0.7659, 0.8938, 0.7665, 0.8935, 0.7661, 0.8939, 0.7661, 0.8935, 0.7661, 0.892, 0.7649, 0.895, 0.7642, 0.8953, 0.7658, 0.8944, 0.7659, 0.8939, 0.7658, 0.8939, 0.7661, 0.8929, 0.7679, 0.8935, 0.7661, 0.8938, 0.7665, 0.8934, 0.7679, 0.8941, 0.7694, 0.8929, 0.7679, 0.8934, 0.7679, 0.8932, 0.7682, 0.8944, 0.7686, 0.8911, 0.8031, 0.8915, 0.8024, 0.8926, 0.8038, 0.8921, 0.8039, 0.8923, 0.8035, 0.8921, 0.8039, 0.8926, 0.8038, 0.892, 0.8056, 0.8916, 0.8052, 0.8916, 0.8059, 0.8915, 0.8057, 0.892, 0.8056, 0.8935, 0.8068, 0.8906, 0.8076, 0.8903, 0.806, 0.8911, 0.8058, 0.8903, 0.806, 0.8904, 0.8055, 0.8911, 0.8058, 0.892, 0.8056, 0.8915, 0.8057, 0.8916, 0.8052, 0.8926, 0.7132, 0.8913, 0.7132, 0.8913, 0.71, 0.8926, 0.7113, 0.8926, 0.7119, 0.8924, 0.7119, 0.8926, 0.7123, 0.8904, 0.8055, 0.8903, 0.806, 0.8897, 0.8053, 0.3993, 0.2375, 0.3998, 0.2373, 0.3998, 0.2378, 0.1657, 0.9007, 0.1661, 0.9004, 0.1661, 0.9023, 0.1657, 0.902, 0.8901, 0.8032, 0.8898, 0.8028, 0.8915, 0.8024, 0.8911, 0.8031, 0.8903, 0.8028, 0.6942, 0.2161, 0.7466, 0.2161, 0.7466, 0.2184, 0.694, 0.2184, 0.694, 0.2184, 0.6875, 0.2184, 0.6875, 0.2161, 0.6942, 0.2161, 0.7399, 0.2205, 0.6875, 0.2205, 0.6875, 0.2184, 0.7398, 0.2184, 0.7398, 0.2187, 0.7398, 0.2187, 0.7398, 0.2184, 0.7466, 0.2184, 0.7466, 0.2205, 0.7399, 0.2205, 0.729, 0.412, 0.729, 0.4099, 0.7814, 0.4099, 0.7813, 0.4113, 0.7814, 0.412, 0.7881, 0.4099, 0.788, 0.412, 0.7814, 0.412, 0.7813, 0.4113, 0.7814, 0.4099, 0.6765, 0.4099, 0.729, 0.4099, 0.729, 0.4121, 0.6766, 0.4121, 0.6766, 0.4121, 0.6699, 0.4121, 0.67, 0.4099, 0.6765, 0.4099, 0.2723, 0.4618, 0.137, 0.4618, 0.137, 0.4193, 0.5123, 0.4193, 0.5123, 0.4618, 0.4116, 0.4618, 0.4116, 0.4616, 0.4112, 0.4568, 0.4102, 0.4523, 0.4086, 0.4482, 0.4064, 0.4446, 0.4039, 0.4416, 0.4009, 0.4394, 0.3977, 0.438, 0.3944, 0.4376, 0.3911, 0.438, 0.3879, 0.4394, 0.3849, 0.4416, 0.3823, 0.4446, 0.3802, 0.4482, 0.3786, 0.4523, 0.3776, 0.4568, 0.3772, 0.4616, 0.3772, 0.4618, 0.2763, 0.4618, 0.2748, 0.4592, 0.4969, 0.5929, 0.494, 0.5929, 0.4958, 0.591, 0.6506, 0.4269, 0.7515, 0.4269, 0.7518, 0.4314, 0.7528, 0.4359, 0.7544, 0.4401, 0.7566, 0.4437, 0.7592, 0.4467, 0.7621, 0.4489, 0.7653, 0.4502, 0.7686, 0.4507, 0.772, 0.4502, 0.7752, 0.4489, 0.7781, 0.4467, 0.7807, 0.4437, 0.7828, 0.4401, 0.7845, 0.4359, 0.7855, 0.4314, 0.7858, 0.4269, 0.8865, 0.4269, 0.8865, 0.4694, 0.5113, 0.4694, 0.5113, 0.4269, 0.6466, 0.4269, 0.6462, 0.4273, 0.6484, 0.4311, 0.6512, 0.4281, 0.4954, 0.5959, 0.4938, 0.5932, 0.494, 0.5929, 0.4969, 0.5929, 0.4974, 0.5937, 0.9, 0.8228, 0.923, 0.8228, 0.923, 0.8303, 0.9, 0.8341, 0.9, 0.8341, 0.923, 0.8303, 0.923, 0.8341, 0.3945, 0.2384, 0.3945, 0.2384, 0.3945, 0.2384, 0.9209, 0.8547, 0.9439, 0.8547, 0.9209, 0.8622, 0.8394, 0.8739, 0.8394, 0.8702, 0.8394, 0.8814, 0.8394, 0.8739, 0.8394, 0.8814, 0.8163, 0.8814, 0.8394, 0.8702, 0.8394, 0.8739, 0.8385, 0.8739, 0.8394, 0.8739, 0.7696, 0.2172, 0.7953, 0.2172, 0.7713, 0.2205, 0.8394, 0.8739, 0.8385, 0.8739, 0.8394, 0.8739, 0.7765, 0.54, 0.7543, 0.5332, 0.7339, 0.5223, 0.7159, 0.5076, 0.7012, 0.4897, 0.6903, 0.4692, 0.6836, 0.447, 0.6813, 0.424, 0.9178, 0.424, 0.9155, 0.447, 0.9088, 0.4692, 0.8979, 0.4897, 0.8832, 0.5076, 0.8652, 0.5223, 0.8448, 0.5332, 0.8226, 0.54, 0.8013, 0.5421, 0.7995, 0.5422, 0.7986, 0.5421, 0.3945, 0.2384, 0.3945, 0.2384, 0.3945, 0.2384, 0.3945, 0.2384, 0.3945, 0.2368, 0.3949, 0.2372, 0.3986, 0.2368, 0.3953, 0.2384, 0.3953, 0.2384, 0.5901, 0.3335, 0.5587, 0.3335, 0.5767, 0.303, 0.5767, 0.3091, 0.5767, 0.3091, 0.5791, 0.3031, 0.5902, 0.3166, 0.5901, 0.3335, 0.9023, 0.7046, 0.8964, 0.7095, 0.8877, 0.6989, 0.888, 0.699, 0.888, 0.699, 0.8877, 0.6989, 0.8879, 0.6989, 0.8879, 0.6989, 0.9054, 0.6989, 0.9023, 0.7046, 0.888, 0.699, 0.5138, 0.1055, 0.5138, 0.132, 0.1399, 0.132, 0.1399, 0.1055, 0.2491, 0.1055, 0.2491, 0.1058, 0.2679, 0.1058, 0.3608, 0.1058, 0.3611, 0.1055, 0.4043, 0.1055, 0.4046, 0.1058, 0.4047, 0.1058, 0.4047, 0.1055, 0.5901, 0.3335, 0.5902, 0.3166, 0.5904, 0.3337, 0.9462, 0.9621, 0.9504, 0.05812, 0.1228, 0.05422, 0.1206, 0.9562, 0.1454, 0.04007, 0.06194, 0.98, 0.8803, 0.9891, 0.971, 0.04471, 0.9289, 0.9604, 0.9051, 0.05535, 0.09914, 0.04384, 0.1105, 0.953, 3.6, 0.5502, 3.407, 0.6506, -2.574, 0.5142, -2.394, 0.4131, 0.8804, 0.03861, 0.05469, 0.04302, 0.121, 0.9787, 0.9395, 0.9699, 0.1223, 0.9763, 0.9407, 0.9693, 0.909, 0.09695, 0.103, 0.108, 0.1106, 0.02017, 0.2138, 0.94, 0.9862, 0.94, 0.9165, 0.03382, 0.8199, 0.6449, 0.8199, 0.6471, 0.821, 0.6471, 0.821, 0.6449, -3.112, 0.3798, 4.403, 0.5003, 4.294, 0.5959, -3.339, 0.4776, 0.8189, 0.6471, 0.8199, 0.6471, 0.8199, 0.6449, 0.8189, 0.6449, 3.583, 2.061, 2.373, 3.583, -1.373, 3.583, -2.583, 2.061, -2.583, -2.583, 3.583, -2.583, 3.583, 2.061, 2.373, 3.583, -1.373, 3.583, -2.583, 2.061, -2.583, -2.583, 3.583, -2.583, 0.0, 0.0, 1.0, 0.0, 1.0, 1.0, 0.0, 1.0, 0.05608, 0.932, 0.04159, 0.07477, 0.9477, 0.06802, 0.9622, 0.9252, 0.09099, -0.2271, 0.909, -0.2271, 0.909, 1.227, 0.09099, 1.227, 0.01426, 0.9607, 0.008439, 0.04202, 0.9857, 0.03933, 0.9916, 0.958, 0.008986, 0.9577, 0.02342, 0.03557, 0.991, 0.04235, 0.9766, 0.9644])
me_cylinder.materials.append(mat_krustwood)
me_cylinder.materials.append(mat_glass)
me_cylinder.materials.append(mat_lightmetal)
me_cylinder.materials.append(mat_darkmetal)
me_cylinder.materials.append(mat_fishnet)
me_cylinder.materials.append(mat_rope)
me_cylinder.materials.append(mat_flag1)
me_cylinder.materials.append(mat_flag2)
me_cylinder.materials.append(mat_flag3)
me_cylinder.materials.append(mat_flag4)
me_cylinder.materials.append(mat_flag5)
me_cylinder.materials.append(mat_glassdoor)
me_cylinder.update()

# ---- objects
ob_light = bpy.data.objects.new('Light', light_light)
ob_camera = bpy.data.objects.new('Camera', cam_camera)
ob_cylinder = bpy.data.objects.new('Cylinder', me_cylinder)

# ---- transforms, parenting, visibility, modifiers, constraints
ob_light.location = (4.076, 1.005, 5.904)
ob_light.rotation_euler = (0.6503, 0.05522, 1.866)
ob_light.lock_rotations_4d = False
ob_light.empty_display_type = 'ARROWS'
ob_light.color = (0.0, 0.0, 0.0, 0.0)
ob_light.lineart.crease_threshold = 0.0
ob_camera.location = (7.495, -4.556, 3.345)
ob_camera.rotation_euler = (1.2, 2.154e-07, 1.024)
ob_camera.lock_rotations_4d = False
ob_camera.empty_display_type = 'ARROWS'
ob_camera.color = (0.0, 0.0, 0.0, 0.0)
ob_camera.display_type = 'WIRE'
ob_camera.lineart.crease_threshold = 0.0
ob_cylinder.location = (0.08038, 0.0, 0.0)
ob_cylinder.rotation_euler = (-1.571, 6.283, 0.0)

# ---- collection membership
col_collection.objects.link(ob_light)
col_collection.objects.link(ob_camera)
col_collection.objects.link(ob_cylinder)

# ---- scene / render settings (as saved in the file)
scene.camera = ob_camera
scene.frame_start = 1; scene.frame_end = 250; scene.frame_set(1)
scene.render.engine = 'CYCLES'
scene.cycles.samples = 512
scene.eevee.taa_render_samples = 32
scene.eevee.shadow_pool_size = '64'
bpy.context.view_layer.update()
